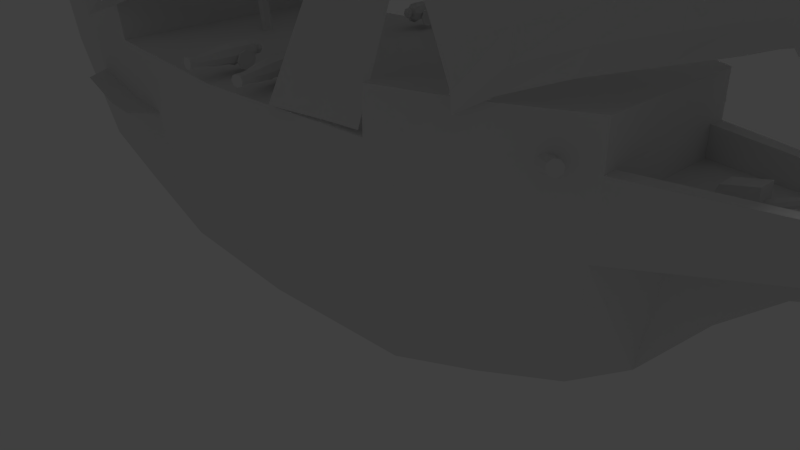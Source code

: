 # Source: galleon.blend  (saved by Blender 2.66.1; exported with 4.5.12 LTS)
import bpy
from mathutils import Matrix  # noqa: F401  (used for matrix-valued properties, if any)

bpy.ops.wm.read_factory_settings(use_empty=True)
scene = bpy.context.scene
scene.name = 'Scene'

# ---- collections
col_collection_1 = bpy.data.collections.new('Collection 1'); scene.collection.children.link(col_collection_1)

# ---- materials (node trees are filled in below, after node groups)
mat_material = bpy.data.materials.new('Material')
mat_material.alpha_threshold = 0.0
mat_material.use_transparent_shadow = False
mat_material.roughness = 0.5
mat_material.line_color = (0.0, 0.0, 0.0, 1.0)

# ---- material node trees

# ---- world
world_world = bpy.data.worlds.new('World'); scene.world = world_world
world_world.color = (0.05088, 0.05088, 0.05088)
world_world.use_sun_shadow = False
world_world.sun_shadow_jitter_overblur = 0.0
world_world.cycles.sampling_method = 'MANUAL'
world_world.cycles.sample_map_resolution = 256

# ---- cameras
cam_camera = bpy.data.cameras.new('Camera')
cam_camera.clip_end = 100.0
cam_camera.lens = 35.0
cam_camera.sensor_width = 32.0
cam_camera.sensor_height = 18.0
cam_camera.ortho_scale = 7.314
cam_camera.dof.focus_distance = 0.0
cam_camera.dof.aperture_fstop = 128.0

# ---- lights
light_lamp = bpy.data.lights.new('Lamp', 'POINT')
light_lamp.transmission_factor = 0.0
light_lamp.cutoff_distance = 30.0
light_lamp.energy = 100.0
light_lamp.shadow_buffer_clip_start = 1.001
light_lamp.shadow_soft_size = 0.1
light_lamp.shadow_maximum_resolution = 0.006
light_lamp.use_absolute_resolution = True
light_lamp.cycles.use_multiple_importance_sampling = False

# ---- meshes
me_cylinder_016 = bpy.data.meshes.new('Cylinder.016')
me_cylinder_016.from_pydata([(0.0, 1.0, -1.0), (0.0, 1.0, 1.0), (0.7071, 0.7071, -1.0), (0.7071, 0.7071, 1.0), (1.0, -4.371e-08, -1.0), (1.0, -4.371e-08, 1.0), (0.7071, -0.7071, -1.0), (0.7071, -0.7071, 1.0), (-8.742e-08, -1.0, -1.0), (-8.742e-08, -1.0, 1.0), (-0.7071, -0.7071, -1.0), (-0.7071, -0.7071, 1.0), (-1.0, 1.192e-08, -1.0), (-1.0, 1.192e-08, 1.0), (-0.7071, 0.7071, -1.0), (-0.7071, 0.7071, 1.0), (1.013, 0.4286, 3.525e-05), (1.195, 0.4287, 1.23e-05), (1.013, 0.1358, -0.7071), (1.195, 0.1359, -0.7071), (1.013, -0.5713, -1.0), (1.195, -0.5712, -1.0), (1.013, -1.278, -0.7072), (1.195, -1.278, -0.7072), (1.013, -1.571, -7.675e-05), (1.195, -1.571, -9.97e-05), (1.013, -1.279, 0.707), (1.195, -1.278, 0.707), (1.013, -0.5714, 1.0), (1.195, -0.5713, 1.0), (1.013, 0.1357, 0.7071), (1.195, 0.1358, 0.7071), (-8.98e-10, 0.8794, 2.722), (0.6219, 0.6218, 2.722), (0.8795, -9.642e-05, 2.722), (0.6219, -0.622, 2.722), (-7.778e-08, -0.8796, 2.722), (-0.6219, -0.622, 2.722), (-0.8795, -9.638e-05, 2.722), (-0.6219, 0.6218, 2.722), (1.19e-07, 0.6477, 3.944), (0.4581, 0.458, 3.944), (0.6478, -9.649e-05, 3.944), (0.4581, -0.4582, 3.944), (6.241e-08, -0.6479, 3.944), (-0.4581, -0.4582, 3.944), (-0.6478, -9.645e-05, 3.944), (-0.4581, 0.458, 3.944), (1.171e-07, 0.5792, 4.913), (0.4096, 0.4095, 4.913), (0.5793, -9.679e-05, 4.913), (0.4096, -0.4097, 4.913), (6.645e-08, -0.5794, 4.913), (-0.4096, -0.4097, 4.913), (-0.5793, -9.676e-05, 4.913), (-0.4096, 0.4095, 4.913), (-3.003e-07, 0.6401, 5.748), (0.4527, 0.4526, 5.748), (0.6402, -9.676e-05, 5.748), (0.4527, -0.4528, 5.748), (-3.563e-07, -0.6403, 5.748), (-0.4527, -0.4528, 5.748), (-0.6402, -9.672e-05, 5.748), (-0.4527, 0.4526, 5.748), (1.543e-08, 0.6822, -1.536), (0.4824, 0.4824, -1.536), (0.6822, -4.547e-06, -1.536), (0.4824, -0.4824, -1.536), (-4.421e-08, -0.6822, -1.536), (-0.4824, -0.4824, -1.536), (-0.6822, -4.509e-06, -1.536), (-0.4824, 0.4824, -1.536), (-2.157e-09, 0.3299, -1.689), (0.2333, 0.2333, -1.689), (0.3299, -4.636e-06, -1.689), (0.2333, -0.2333, -1.689), (-3.1e-08, -0.3299, -1.689), (-0.2333, -0.2333, -1.689), (-0.3299, -4.618e-06, -1.689), (-0.2333, 0.2333, -1.689), (-3.48e-08, 0.562, -1.922), (0.3974, 0.3974, -1.922), (0.562, -4.528e-06, -1.922), (0.3974, -0.3974, -1.922), (-8.394e-08, -0.5621, -1.922), (-0.3974, -0.3974, -1.922), (-0.562, -4.497e-06, -1.922), (-0.3974, 0.3974, -1.922), (-5.024e-08, 0.562, -2.153), (0.3974, 0.3974, -2.153), (0.562, -4.523e-06, -2.153), (0.3974, -0.3974, -2.153), (-9.938e-08, -0.5621, -2.153), (-0.3974, -0.3974, -2.153), (-0.562, -4.492e-06, -2.153), (-0.3974, 0.3974, -2.153), (-4.652e-08, 0.3438, -2.405), (0.2431, 0.2431, -2.405), (0.3438, -4.826e-06, -2.405), (0.2431, -0.2431, -2.405), (-7.657e-08, -0.3438, -2.405), (-0.2431, -0.2431, -2.405), (-0.3438, -4.807e-06, -2.405), (-0.2431, 0.2431, -2.405), (-1.231, 0.4286, 3.525e-05), (-1.048, 0.4287, 1.23e-05), (-1.231, 0.1358, -0.7071), (-1.048, 0.1359, -0.7071), (-1.231, -0.5713, -1.0), (-1.048, -0.5712, -1.0), (-1.231, -1.278, -0.7072), (-1.048, -1.278, -0.7072), (-1.231, -1.571, -7.675e-05), (-1.048, -1.571, -9.97e-05), (-1.231, -1.279, 0.707), (-1.048, -1.278, 0.707), (-1.231, -0.5714, 1.0), (-1.048, -0.5713, 1.0), (-1.231, 0.1357, 0.7071), (-1.048, 0.1358, 0.7071)], [], [(0, 1, 3, 2), (2, 3, 5, 4), (4, 5, 7, 6), (6, 7, 9, 8), (8, 9, 11, 10), (10, 11, 13, 12), (5, 3, 33, 34), (14, 15, 1, 0), (12, 13, 15, 14), (10, 12, 70, 69), (16, 17, 19, 18), (18, 19, 21, 20), (20, 21, 23, 22), (22, 23, 25, 24), (24, 25, 27, 26), (26, 27, 29, 28), (19, 17, 31, 29, 27, 25, 23, 21), (30, 31, 17, 16), (28, 29, 31, 30), (16, 18, 20, 22, 24, 26, 28, 30), (35, 34, 42, 43), (7, 5, 34, 35), (3, 1, 32, 33), (9, 7, 35, 36), (11, 9, 36, 37), (13, 11, 37, 38), (15, 13, 38, 39), (1, 15, 39, 32), (44, 43, 51, 52), (38, 37, 45, 46), (34, 33, 41, 42), (37, 36, 44, 45), (32, 39, 47, 40), (33, 32, 40, 41), (36, 35, 43, 44), (39, 38, 46, 47), (53, 52, 60, 61), (47, 46, 54, 55), (43, 42, 50, 51), (46, 45, 53, 54), (42, 41, 49, 50), (45, 44, 52, 53), (40, 47, 55, 48), (41, 40, 48, 49), (57, 56, 63, 62, 61, 60, 59, 58), (48, 55, 63, 56), (49, 48, 56, 57), (52, 51, 59, 60), (55, 54, 62, 63), (51, 50, 58, 59), (54, 53, 61, 62), (50, 49, 57, 58), (70, 71, 79, 78), (12, 14, 71, 70), (14, 0, 64, 71), (2, 4, 66, 65), (4, 6, 67, 66), (0, 2, 65, 64), (6, 8, 68, 67), (8, 10, 69, 68), (79, 72, 80, 87), (66, 67, 75, 74), (69, 70, 78, 77), (65, 66, 74, 73), (68, 69, 77, 76), (71, 64, 72, 79), (64, 65, 73, 72), (67, 68, 76, 75), (81, 82, 90, 89), (72, 73, 81, 80), (75, 76, 84, 83), (78, 79, 87, 86), (74, 75, 83, 82), (77, 78, 86, 85), (73, 74, 82, 81), (76, 77, 85, 84), (90, 91, 99, 98), (84, 85, 93, 92), (87, 80, 88, 95), (80, 81, 89, 88), (83, 84, 92, 91), (86, 87, 95, 94), (82, 83, 91, 90), (85, 86, 94, 93), (96, 97, 98, 99, 100, 101, 102, 103), (93, 94, 102, 101), (89, 90, 98, 97), (92, 93, 101, 100), (95, 88, 96, 103), (88, 89, 97, 96), (91, 92, 100, 99), (94, 95, 103, 102), (104, 105, 107, 106), (106, 107, 109, 108), (108, 109, 111, 110), (110, 111, 113, 112), (112, 113, 115, 114), (114, 115, 117, 116), (107, 105, 119, 117, 115, 113, 111, 109), (118, 119, 105, 104), (116, 117, 119, 118), (104, 106, 108, 110, 112, 114, 116, 118)])
me_cylinder_016.use_remesh_preserve_volume = False
me_cylinder_016.use_remesh_preserve_attributes = False
me_cylinder_016.use_mirror_vertex_groups = False
me_cylinder_016.update()
me_cylinder_015 = bpy.data.meshes.new('Cylinder.015')
me_cylinder_015.from_pydata([(0.0, 1.0, -1.0), (0.0, 1.0, 1.0), (0.7071, 0.7071, -1.0), (0.7071, 0.7071, 1.0), (1.0, -4.371e-08, -1.0), (1.0, -4.371e-08, 1.0), (0.7071, -0.7071, -1.0), (0.7071, -0.7071, 1.0), (-8.742e-08, -1.0, -1.0), (-8.742e-08, -1.0, 1.0), (-0.7071, -0.7071, -1.0), (-0.7071, -0.7071, 1.0), (-1.0, 1.192e-08, -1.0), (-1.0, 1.192e-08, 1.0), (-0.7071, 0.7071, -1.0), (-0.7071, 0.7071, 1.0), (1.013, 0.4286, 3.525e-05), (1.195, 0.4287, 1.23e-05), (1.013, 0.1358, -0.7071), (1.195, 0.1359, -0.7071), (1.013, -0.5713, -1.0), (1.195, -0.5712, -1.0), (1.013, -1.278, -0.7072), (1.195, -1.278, -0.7072), (1.013, -1.571, -7.675e-05), (1.195, -1.571, -9.97e-05), (1.013, -1.279, 0.707), (1.195, -1.278, 0.707), (1.013, -0.5714, 1.0), (1.195, -0.5713, 1.0), (1.013, 0.1357, 0.7071), (1.195, 0.1358, 0.7071), (-8.98e-10, 0.8794, 2.722), (0.6219, 0.6218, 2.722), (0.8795, -9.642e-05, 2.722), (0.6219, -0.622, 2.722), (-7.778e-08, -0.8796, 2.722), (-0.6219, -0.622, 2.722), (-0.8795, -9.638e-05, 2.722), (-0.6219, 0.6218, 2.722), (1.19e-07, 0.6477, 3.944), (0.4581, 0.458, 3.944), (0.6478, -9.649e-05, 3.944), (0.4581, -0.4582, 3.944), (6.241e-08, -0.6479, 3.944), (-0.4581, -0.4582, 3.944), (-0.6478, -9.645e-05, 3.944), (-0.4581, 0.458, 3.944), (1.171e-07, 0.5792, 4.913), (0.4096, 0.4095, 4.913), (0.5793, -9.679e-05, 4.913), (0.4096, -0.4097, 4.913), (6.645e-08, -0.5794, 4.913), (-0.4096, -0.4097, 4.913), (-0.5793, -9.676e-05, 4.913), (-0.4096, 0.4095, 4.913), (-3.003e-07, 0.6401, 5.748), (0.4527, 0.4526, 5.748), (0.6402, -9.676e-05, 5.748), (0.4527, -0.4528, 5.748), (-3.563e-07, -0.6403, 5.748), (-0.4527, -0.4528, 5.748), (-0.6402, -9.672e-05, 5.748), (-0.4527, 0.4526, 5.748), (1.543e-08, 0.6822, -1.536), (0.4824, 0.4824, -1.536), (0.6822, -4.547e-06, -1.536), (0.4824, -0.4824, -1.536), (-4.421e-08, -0.6822, -1.536), (-0.4824, -0.4824, -1.536), (-0.6822, -4.509e-06, -1.536), (-0.4824, 0.4824, -1.536), (-2.157e-09, 0.3299, -1.689), (0.2333, 0.2333, -1.689), (0.3299, -4.636e-06, -1.689), (0.2333, -0.2333, -1.689), (-3.1e-08, -0.3299, -1.689), (-0.2333, -0.2333, -1.689), (-0.3299, -4.618e-06, -1.689), (-0.2333, 0.2333, -1.689), (-3.48e-08, 0.562, -1.922), (0.3974, 0.3974, -1.922), (0.562, -4.528e-06, -1.922), (0.3974, -0.3974, -1.922), (-8.394e-08, -0.5621, -1.922), (-0.3974, -0.3974, -1.922), (-0.562, -4.497e-06, -1.922), (-0.3974, 0.3974, -1.922), (-5.024e-08, 0.562, -2.153), (0.3974, 0.3974, -2.153), (0.562, -4.523e-06, -2.153), (0.3974, -0.3974, -2.153), (-9.938e-08, -0.5621, -2.153), (-0.3974, -0.3974, -2.153), (-0.562, -4.492e-06, -2.153), (-0.3974, 0.3974, -2.153), (-4.652e-08, 0.3438, -2.405), (0.2431, 0.2431, -2.405), (0.3438, -4.826e-06, -2.405), (0.2431, -0.2431, -2.405), (-7.657e-08, -0.3438, -2.405), (-0.2431, -0.2431, -2.405), (-0.3438, -4.807e-06, -2.405), (-0.2431, 0.2431, -2.405), (-1.231, 0.4286, 3.525e-05), (-1.048, 0.4287, 1.23e-05), (-1.231, 0.1358, -0.7071), (-1.048, 0.1359, -0.7071), (-1.231, -0.5713, -1.0), (-1.048, -0.5712, -1.0), (-1.231, -1.278, -0.7072), (-1.048, -1.278, -0.7072), (-1.231, -1.571, -7.675e-05), (-1.048, -1.571, -9.97e-05), (-1.231, -1.279, 0.707), (-1.048, -1.278, 0.707), (-1.231, -0.5714, 1.0), (-1.048, -0.5713, 1.0), (-1.231, 0.1357, 0.7071), (-1.048, 0.1358, 0.7071)], [], [(0, 1, 3, 2), (2, 3, 5, 4), (4, 5, 7, 6), (6, 7, 9, 8), (8, 9, 11, 10), (10, 11, 13, 12), (5, 3, 33, 34), (14, 15, 1, 0), (12, 13, 15, 14), (10, 12, 70, 69), (16, 17, 19, 18), (18, 19, 21, 20), (20, 21, 23, 22), (22, 23, 25, 24), (24, 25, 27, 26), (26, 27, 29, 28), (19, 17, 31, 29, 27, 25, 23, 21), (30, 31, 17, 16), (28, 29, 31, 30), (16, 18, 20, 22, 24, 26, 28, 30), (35, 34, 42, 43), (7, 5, 34, 35), (3, 1, 32, 33), (9, 7, 35, 36), (11, 9, 36, 37), (13, 11, 37, 38), (15, 13, 38, 39), (1, 15, 39, 32), (44, 43, 51, 52), (38, 37, 45, 46), (34, 33, 41, 42), (37, 36, 44, 45), (32, 39, 47, 40), (33, 32, 40, 41), (36, 35, 43, 44), (39, 38, 46, 47), (53, 52, 60, 61), (47, 46, 54, 55), (43, 42, 50, 51), (46, 45, 53, 54), (42, 41, 49, 50), (45, 44, 52, 53), (40, 47, 55, 48), (41, 40, 48, 49), (57, 56, 63, 62, 61, 60, 59, 58), (48, 55, 63, 56), (49, 48, 56, 57), (52, 51, 59, 60), (55, 54, 62, 63), (51, 50, 58, 59), (54, 53, 61, 62), (50, 49, 57, 58), (70, 71, 79, 78), (12, 14, 71, 70), (14, 0, 64, 71), (2, 4, 66, 65), (4, 6, 67, 66), (0, 2, 65, 64), (6, 8, 68, 67), (8, 10, 69, 68), (79, 72, 80, 87), (66, 67, 75, 74), (69, 70, 78, 77), (65, 66, 74, 73), (68, 69, 77, 76), (71, 64, 72, 79), (64, 65, 73, 72), (67, 68, 76, 75), (81, 82, 90, 89), (72, 73, 81, 80), (75, 76, 84, 83), (78, 79, 87, 86), (74, 75, 83, 82), (77, 78, 86, 85), (73, 74, 82, 81), (76, 77, 85, 84), (90, 91, 99, 98), (84, 85, 93, 92), (87, 80, 88, 95), (80, 81, 89, 88), (83, 84, 92, 91), (86, 87, 95, 94), (82, 83, 91, 90), (85, 86, 94, 93), (96, 97, 98, 99, 100, 101, 102, 103), (93, 94, 102, 101), (89, 90, 98, 97), (92, 93, 101, 100), (95, 88, 96, 103), (88, 89, 97, 96), (91, 92, 100, 99), (94, 95, 103, 102), (104, 105, 107, 106), (106, 107, 109, 108), (108, 109, 111, 110), (110, 111, 113, 112), (112, 113, 115, 114), (114, 115, 117, 116), (107, 105, 119, 117, 115, 113, 111, 109), (118, 119, 105, 104), (116, 117, 119, 118), (104, 106, 108, 110, 112, 114, 116, 118)])
me_cylinder_015.use_remesh_preserve_volume = False
me_cylinder_015.use_remesh_preserve_attributes = False
me_cylinder_015.use_mirror_vertex_groups = False
me_cylinder_015.update()
me_cylinder_014 = bpy.data.meshes.new('Cylinder.014')
me_cylinder_014.from_pydata([(-1.252, 0.8794, -1.013), (-0.8603, 0.6219, -1.496), (-0.6982, 5.007e-06, -1.697), (-0.8602, -0.6219, -1.496), (-1.251, -0.8795, -1.013), (-1.643, -0.6219, -0.5296), (-1.805, -7.147e-05, -0.3293), (-1.643, 0.6218, -0.5296), (-0.3015, 0.6478, -0.244), (-0.01325, 0.4581, -0.6), (0.1061, 2.021e-05, -0.7475), (-0.01321, -0.4581, -0.6001), (-0.3014, -0.6478, -0.244), (-0.5896, -0.4581, 0.1121), (-0.709, -3.612e-05, 0.2596), (-0.5896, 0.4581, 0.1121), (0.452, 0.5793, 0.3659), (0.7098, 0.4097, 0.0475), (0.8165, 3.707e-05, -0.08439), (0.7098, -0.4096, 0.04749), (0.4521, -0.5793, 0.3659), (0.1944, -0.4096, 0.6843), (0.08761, -1.329e-05, 0.8162), (0.1943, 0.4096, 0.6843), (1.101, 0.6402, 0.891), (1.386, 0.4527, 0.5392), (1.504, 5.71e-05, 0.3934), (1.386, -0.4526, 0.5392), (1.101, -0.6401, 0.891), (0.8161, -0.4527, 1.243), (0.6981, 1.431e-06, 1.389), (0.8161, 0.4527, 1.243)], [], [(3, 2, 10, 11), (12, 11, 19, 20), (6, 5, 13, 14), (2, 1, 9, 10), (5, 4, 12, 13), (0, 7, 15, 8), (1, 0, 8, 9), (4, 3, 11, 12), (7, 6, 14, 15), (21, 20, 28, 29), (15, 14, 22, 23), (11, 10, 18, 19), (14, 13, 21, 22), (10, 9, 17, 18), (13, 12, 20, 21), (8, 15, 23, 16), (9, 8, 16, 17), (25, 24, 31, 30, 29, 28, 27, 26), (16, 23, 31, 24), (17, 16, 24, 25), (20, 19, 27, 28), (23, 22, 30, 31), (19, 18, 26, 27), (22, 21, 29, 30), (18, 17, 25, 26)])
me_cylinder_014.use_remesh_preserve_volume = False
me_cylinder_014.use_remesh_preserve_attributes = False
me_cylinder_014.use_mirror_vertex_groups = False
me_cylinder_014.update()
me_cylinder_013 = bpy.data.meshes.new('Cylinder.013')
me_cylinder_013.from_pydata([(-1.252, 0.8794, -1.013), (-0.8603, 0.6219, -1.496), (-0.6982, 5.007e-06, -1.697), (-0.8602, -0.6219, -1.496), (-1.251, -0.8795, -1.013), (-1.643, -0.6219, -0.5296), (-1.805, -7.147e-05, -0.3293), (-1.643, 0.6218, -0.5296), (-0.3015, 0.6478, -0.244), (-0.01325, 0.4581, -0.6), (0.1061, 2.021e-05, -0.7475), (-0.01321, -0.4581, -0.6001), (-0.3014, -0.6478, -0.244), (-0.5896, -0.4581, 0.1121), (-0.709, -3.612e-05, 0.2596), (-0.5896, 0.4581, 0.1121), (0.452, 0.5793, 0.3659), (0.7098, 0.4097, 0.0475), (0.8165, 3.707e-05, -0.08439), (0.7098, -0.4096, 0.04749), (0.4521, -0.5793, 0.3659), (0.1944, -0.4096, 0.6843), (0.08761, -1.329e-05, 0.8162), (0.1943, 0.4096, 0.6843), (1.101, 0.6402, 0.891), (1.386, 0.4527, 0.5392), (1.504, 5.71e-05, 0.3934), (1.386, -0.4526, 0.5392), (1.101, -0.6401, 0.891), (0.8161, -0.4527, 1.243), (0.6981, 1.431e-06, 1.389), (0.8161, 0.4527, 1.243)], [], [(3, 2, 10, 11), (12, 11, 19, 20), (6, 5, 13, 14), (2, 1, 9, 10), (5, 4, 12, 13), (0, 7, 15, 8), (1, 0, 8, 9), (4, 3, 11, 12), (7, 6, 14, 15), (21, 20, 28, 29), (15, 14, 22, 23), (11, 10, 18, 19), (14, 13, 21, 22), (10, 9, 17, 18), (13, 12, 20, 21), (8, 15, 23, 16), (9, 8, 16, 17), (25, 24, 31, 30, 29, 28, 27, 26), (16, 23, 31, 24), (17, 16, 24, 25), (20, 19, 27, 28), (23, 22, 30, 31), (19, 18, 26, 27), (22, 21, 29, 30), (18, 17, 25, 26)])
me_cylinder_013.use_remesh_preserve_volume = False
me_cylinder_013.use_remesh_preserve_attributes = False
me_cylinder_013.use_mirror_vertex_groups = False
me_cylinder_013.update()
me_cylinder_012 = bpy.data.meshes.new('Cylinder.012')
me_cylinder_012.from_pydata([(0.0, 1.0, -1.0), (0.0, 1.0, 1.0), (0.7071, 0.7071, -1.0), (0.7071, 0.7071, 1.0), (1.0, -4.371e-08, -1.0), (1.0, -4.371e-08, 1.0), (0.7071, -0.7071, -1.0), (0.7071, -0.7071, 1.0), (-8.742e-08, -1.0, -1.0), (-8.742e-08, -1.0, 1.0), (-0.7071, -0.7071, -1.0), (-0.7071, -0.7071, 1.0), (-1.0, 1.192e-08, -1.0), (-1.0, 1.192e-08, 1.0), (-0.7071, 0.7071, -1.0), (-0.7071, 0.7071, 1.0), (1.013, 0.4286, 3.525e-05), (1.195, 0.4287, 1.23e-05), (1.013, 0.1358, -0.7071), (1.195, 0.1359, -0.7071), (1.013, -0.5713, -1.0), (1.195, -0.5712, -1.0), (1.013, -1.278, -0.7072), (1.195, -1.278, -0.7072), (1.013, -1.571, -7.675e-05), (1.195, -1.571, -9.97e-05), (1.013, -1.279, 0.707), (1.195, -1.278, 0.707), (1.013, -0.5714, 1.0), (1.195, -0.5713, 1.0), (1.013, 0.1357, 0.7071), (1.195, 0.1358, 0.7071), (-8.98e-10, 0.8794, 2.722), (0.6219, 0.6218, 2.722), (0.8795, -9.642e-05, 2.722), (0.6219, -0.622, 2.722), (-7.778e-08, -0.8796, 2.722), (-0.6219, -0.622, 2.722), (-0.8795, -9.638e-05, 2.722), (-0.6219, 0.6218, 2.722), (1.19e-07, 0.6477, 3.944), (0.4581, 0.458, 3.944), (0.6478, -9.649e-05, 3.944), (0.4581, -0.4582, 3.944), (6.241e-08, -0.6479, 3.944), (-0.4581, -0.4582, 3.944), (-0.6478, -9.645e-05, 3.944), (-0.4581, 0.458, 3.944), (1.171e-07, 0.5792, 4.913), (0.4096, 0.4095, 4.913), (0.5793, -9.679e-05, 4.913), (0.4096, -0.4097, 4.913), (6.645e-08, -0.5794, 4.913), (-0.4096, -0.4097, 4.913), (-0.5793, -9.676e-05, 4.913), (-0.4096, 0.4095, 4.913), (-3.003e-07, 0.6401, 5.748), (0.4527, 0.4526, 5.748), (0.6402, -9.676e-05, 5.748), (0.4527, -0.4528, 5.748), (-3.563e-07, -0.6403, 5.748), (-0.4527, -0.4528, 5.748), (-0.6402, -9.672e-05, 5.748), (-0.4527, 0.4526, 5.748), (1.543e-08, 0.6822, -1.536), (0.4824, 0.4824, -1.536), (0.6822, -4.547e-06, -1.536), (0.4824, -0.4824, -1.536), (-4.421e-08, -0.6822, -1.536), (-0.4824, -0.4824, -1.536), (-0.6822, -4.509e-06, -1.536), (-0.4824, 0.4824, -1.536), (-2.157e-09, 0.3299, -1.689), (0.2333, 0.2333, -1.689), (0.3299, -4.636e-06, -1.689), (0.2333, -0.2333, -1.689), (-3.1e-08, -0.3299, -1.689), (-0.2333, -0.2333, -1.689), (-0.3299, -4.618e-06, -1.689), (-0.2333, 0.2333, -1.689), (-3.48e-08, 0.562, -1.922), (0.3974, 0.3974, -1.922), (0.562, -4.528e-06, -1.922), (0.3974, -0.3974, -1.922), (-8.394e-08, -0.5621, -1.922), (-0.3974, -0.3974, -1.922), (-0.562, -4.497e-06, -1.922), (-0.3974, 0.3974, -1.922), (-5.024e-08, 0.562, -2.153), (0.3974, 0.3974, -2.153), (0.562, -4.523e-06, -2.153), (0.3974, -0.3974, -2.153), (-9.938e-08, -0.5621, -2.153), (-0.3974, -0.3974, -2.153), (-0.562, -4.492e-06, -2.153), (-0.3974, 0.3974, -2.153), (-4.652e-08, 0.3438, -2.405), (0.2431, 0.2431, -2.405), (0.3438, -4.826e-06, -2.405), (0.2431, -0.2431, -2.405), (-7.657e-08, -0.3438, -2.405), (-0.2431, -0.2431, -2.405), (-0.3438, -4.807e-06, -2.405), (-0.2431, 0.2431, -2.405), (-1.231, 0.4286, 3.525e-05), (-1.048, 0.4287, 1.23e-05), (-1.231, 0.1358, -0.7071), (-1.048, 0.1359, -0.7071), (-1.231, -0.5713, -1.0), (-1.048, -0.5712, -1.0), (-1.231, -1.278, -0.7072), (-1.048, -1.278, -0.7072), (-1.231, -1.571, -7.675e-05), (-1.048, -1.571, -9.97e-05), (-1.231, -1.279, 0.707), (-1.048, -1.278, 0.707), (-1.231, -0.5714, 1.0), (-1.048, -0.5713, 1.0), (-1.231, 0.1357, 0.7071), (-1.048, 0.1358, 0.7071)], [], [(0, 1, 3, 2), (2, 3, 5, 4), (4, 5, 7, 6), (6, 7, 9, 8), (8, 9, 11, 10), (10, 11, 13, 12), (5, 3, 33, 34), (14, 15, 1, 0), (12, 13, 15, 14), (10, 12, 70, 69), (16, 17, 19, 18), (18, 19, 21, 20), (20, 21, 23, 22), (22, 23, 25, 24), (24, 25, 27, 26), (26, 27, 29, 28), (19, 17, 31, 29, 27, 25, 23, 21), (30, 31, 17, 16), (28, 29, 31, 30), (16, 18, 20, 22, 24, 26, 28, 30), (35, 34, 42, 43), (7, 5, 34, 35), (3, 1, 32, 33), (9, 7, 35, 36), (11, 9, 36, 37), (13, 11, 37, 38), (15, 13, 38, 39), (1, 15, 39, 32), (44, 43, 51, 52), (38, 37, 45, 46), (34, 33, 41, 42), (37, 36, 44, 45), (32, 39, 47, 40), (33, 32, 40, 41), (36, 35, 43, 44), (39, 38, 46, 47), (53, 52, 60, 61), (47, 46, 54, 55), (43, 42, 50, 51), (46, 45, 53, 54), (42, 41, 49, 50), (45, 44, 52, 53), (40, 47, 55, 48), (41, 40, 48, 49), (57, 56, 63, 62, 61, 60, 59, 58), (48, 55, 63, 56), (49, 48, 56, 57), (52, 51, 59, 60), (55, 54, 62, 63), (51, 50, 58, 59), (54, 53, 61, 62), (50, 49, 57, 58), (70, 71, 79, 78), (12, 14, 71, 70), (14, 0, 64, 71), (2, 4, 66, 65), (4, 6, 67, 66), (0, 2, 65, 64), (6, 8, 68, 67), (8, 10, 69, 68), (79, 72, 80, 87), (66, 67, 75, 74), (69, 70, 78, 77), (65, 66, 74, 73), (68, 69, 77, 76), (71, 64, 72, 79), (64, 65, 73, 72), (67, 68, 76, 75), (81, 82, 90, 89), (72, 73, 81, 80), (75, 76, 84, 83), (78, 79, 87, 86), (74, 75, 83, 82), (77, 78, 86, 85), (73, 74, 82, 81), (76, 77, 85, 84), (90, 91, 99, 98), (84, 85, 93, 92), (87, 80, 88, 95), (80, 81, 89, 88), (83, 84, 92, 91), (86, 87, 95, 94), (82, 83, 91, 90), (85, 86, 94, 93), (96, 97, 98, 99, 100, 101, 102, 103), (93, 94, 102, 101), (89, 90, 98, 97), (92, 93, 101, 100), (95, 88, 96, 103), (88, 89, 97, 96), (91, 92, 100, 99), (94, 95, 103, 102), (104, 105, 107, 106), (106, 107, 109, 108), (108, 109, 111, 110), (110, 111, 113, 112), (112, 113, 115, 114), (114, 115, 117, 116), (107, 105, 119, 117, 115, 113, 111, 109), (118, 119, 105, 104), (116, 117, 119, 118), (104, 106, 108, 110, 112, 114, 116, 118)])
me_cylinder_012.use_remesh_preserve_volume = False
me_cylinder_012.use_remesh_preserve_attributes = False
me_cylinder_012.use_mirror_vertex_groups = False
me_cylinder_012.update()
me_cylinder_011 = bpy.data.meshes.new('Cylinder.011')
me_cylinder_011.from_pydata([(0.01374, 0.6773, -1.151), (-0.006253, 1.035, 0.8162), (0.7218, 0.3928, -1.092), (0.7018, 0.7507, 0.8752), (1.017, -0.3014, -0.9631), (0.9971, 0.05653, 1.004), (0.7266, -0.9986, -0.8393), (0.7066, -0.6406, 1.128), (0.0205, -1.29, -0.7934), (0.0005032, -0.9324, 1.174), (-0.6876, -1.006, -0.8523), (-0.7076, -0.6479, 1.115), (-1.0, 1.192e-08, -1.0), (-1.003, 0.04631, 0.986), (-0.6923, 0.3855, -1.105), (-0.7123, 0.7435, 0.8621), (1.013, 0.4286, 3.525e-05), (1.195, 0.4287, 1.23e-05), (1.013, 0.1358, -0.7071), (1.195, 0.1359, -0.7071), (1.013, -0.5713, -1.0), (1.195, -0.5712, -1.0), (1.013, -1.278, -0.7072), (1.195, -1.278, -0.7072), (1.013, -1.571, -7.675e-05), (1.195, -1.571, -9.97e-05), (1.013, -1.279, 0.707), (1.195, -1.278, 0.707), (1.013, -0.5714, 1.0), (1.195, -0.5713, 1.0), (1.013, 0.1357, 0.7071), (1.195, 0.1358, 0.7071), (-0.02306, 1.225, 2.532), (0.5997, 0.9745, 2.583), (0.8593, 0.3639, 2.697), (0.6039, -0.2492, 2.806), (-0.01711, -0.5058, 2.846), (-0.6398, -0.2556, 2.795), (-0.8995, 0.355, 2.681), (-0.644, 0.9681, 2.572), (-0.03449, 1.216, 3.775), (0.4242, 1.031, 3.814), (0.6155, 0.5815, 3.897), (0.4273, 0.1299, 3.978), (-0.03011, -0.05916, 4.007), (-0.4888, 0.1252, 3.969), (-0.6801, 0.5749, 3.885), (-0.4919, 1.027, 3.805), (-0.04395, 1.322, 4.741), (0.3662, 1.157, 4.776), (0.5373, 0.7547, 4.85), (0.369, 0.3508, 4.922), (-0.04004, 0.1818, 4.949), (-0.4502, 0.3466, 4.915), (-0.6213, 0.7487, 4.84), (-0.453, 1.153, 4.768), (-0.0525, 1.531, 5.552), (0.4008, 1.349, 5.589), (0.5898, 0.9044, 5.672), (0.4038, 0.4581, 5.752), (-0.04817, 0.2713, 5.781), (-0.5014, 0.4534, 5.743), (-0.6905, 0.8978, 5.66), (-0.5045, 1.344, 5.581), (0.02017, 0.2687, -1.622), (0.5032, 0.07458, -1.582), (0.7047, -0.399, -1.494), (0.5065, -0.8746, -1.409), (0.02478, -1.074, -1.378), (-0.4583, -0.8796, -1.418), (-0.6597, -0.406, -1.506), (-0.4615, 0.06965, -1.591), (0.02289, -0.1052, -1.709), (0.2565, -0.199, -1.689), (0.3539, -0.4281, -1.647), (0.2581, -0.6581, -1.606), (0.02512, -0.7544, -1.591), (-0.2085, -0.6605, -1.61), (-0.3059, -0.4314, -1.653), (-0.2101, -0.2014, -1.694), (0.02444, 0.08142, -1.98), (0.4224, -0.07851, -1.947), (0.5884, -0.4687, -1.874), (0.4251, -0.8605, -1.805), (0.02823, -1.025, -1.779), (-0.3697, -0.8646, -1.812), (-0.5357, -0.4744, -1.885), (-0.3724, -0.08257, -1.954), (0.02675, 0.04, -2.208), (0.4247, -0.1199, -2.175), (0.5907, -0.5101, -2.102), (0.4274, -0.9019, -2.032), (0.03055, -1.066, -2.007), (-0.3674, -0.906, -2.04), (-0.5334, -0.5158, -2.112), (-0.3701, -0.124, -2.182), (0.03, -0.2197, -2.416), (0.2734, -0.3175, -2.396), (0.3749, -0.5562, -2.351), (0.2751, -0.7959, -2.309), (0.03232, -0.8962, -2.293), (-0.2111, -0.7984, -2.313), (-0.3126, -0.5597, -2.358), (-0.2127, -0.32, -2.4), (-1.231, 0.4286, 3.525e-05), (-1.048, 0.4287, 1.23e-05), (-1.231, 0.1358, -0.7071), (-1.048, 0.1359, -0.7071), (-1.231, -0.5713, -1.0), (-1.048, -0.5712, -1.0), (-1.231, -1.278, -0.7072), (-1.048, -1.278, -0.7072), (-1.231, -1.571, -7.675e-05), (-1.048, -1.571, -9.97e-05), (-1.231, -1.279, 0.707), (-1.048, -1.278, 0.707), (-1.231, -0.5714, 1.0), (-1.048, -0.5713, 1.0), (-1.231, 0.1357, 0.7071), (-1.048, 0.1358, 0.7071)], [], [(0, 1, 3, 2), (2, 3, 5, 4), (4, 5, 7, 6), (6, 7, 9, 8), (8, 9, 11, 10), (10, 11, 13, 12), (5, 3, 33, 34), (14, 15, 1, 0), (12, 13, 15, 14), (10, 12, 70, 69), (16, 17, 19, 18), (18, 19, 21, 20), (20, 21, 23, 22), (22, 23, 25, 24), (24, 25, 27, 26), (26, 27, 29, 28), (19, 17, 31, 29, 27, 25, 23, 21), (30, 31, 17, 16), (28, 29, 31, 30), (16, 18, 20, 22, 24, 26, 28, 30), (35, 34, 42, 43), (7, 5, 34, 35), (3, 1, 32, 33), (9, 7, 35, 36), (11, 9, 36, 37), (13, 11, 37, 38), (15, 13, 38, 39), (1, 15, 39, 32), (44, 43, 51, 52), (38, 37, 45, 46), (34, 33, 41, 42), (37, 36, 44, 45), (32, 39, 47, 40), (33, 32, 40, 41), (36, 35, 43, 44), (39, 38, 46, 47), (53, 52, 60, 61), (47, 46, 54, 55), (43, 42, 50, 51), (46, 45, 53, 54), (42, 41, 49, 50), (45, 44, 52, 53), (40, 47, 55, 48), (41, 40, 48, 49), (57, 56, 63, 62, 61, 60, 59, 58), (48, 55, 63, 56), (49, 48, 56, 57), (52, 51, 59, 60), (55, 54, 62, 63), (51, 50, 58, 59), (54, 53, 61, 62), (50, 49, 57, 58), (70, 71, 79, 78), (12, 14, 71, 70), (14, 0, 64, 71), (2, 4, 66, 65), (4, 6, 67, 66), (0, 2, 65, 64), (6, 8, 68, 67), (8, 10, 69, 68), (79, 72, 80, 87), (66, 67, 75, 74), (69, 70, 78, 77), (65, 66, 74, 73), (68, 69, 77, 76), (71, 64, 72, 79), (64, 65, 73, 72), (67, 68, 76, 75), (81, 82, 90, 89), (72, 73, 81, 80), (75, 76, 84, 83), (78, 79, 87, 86), (74, 75, 83, 82), (77, 78, 86, 85), (73, 74, 82, 81), (76, 77, 85, 84), (90, 91, 99, 98), (84, 85, 93, 92), (87, 80, 88, 95), (80, 81, 89, 88), (83, 84, 92, 91), (86, 87, 95, 94), (82, 83, 91, 90), (85, 86, 94, 93), (96, 97, 98, 99, 100, 101, 102, 103), (93, 94, 102, 101), (89, 90, 98, 97), (92, 93, 101, 100), (95, 88, 96, 103), (88, 89, 97, 96), (91, 92, 100, 99), (94, 95, 103, 102), (104, 105, 107, 106), (106, 107, 109, 108), (108, 109, 111, 110), (110, 111, 113, 112), (112, 113, 115, 114), (114, 115, 117, 116), (107, 105, 119, 117, 115, 113, 111, 109), (118, 119, 105, 104), (116, 117, 119, 118), (104, 106, 108, 110, 112, 114, 116, 118)])
me_cylinder_011.use_remesh_preserve_volume = False
me_cylinder_011.use_remesh_preserve_attributes = False
me_cylinder_011.use_mirror_vertex_groups = False
me_cylinder_011.update()
me_cylinder_010 = bpy.data.meshes.new('Cylinder.010')
me_cylinder_010.from_pydata([(0.0, 1.0, -1.0), (0.0, 1.0, 1.0), (0.7071, 0.7071, -1.0), (0.7071, 0.7071, 1.0), (1.0, -4.371e-08, -1.0), (1.0, -4.371e-08, 1.0), (0.7071, -0.7071, -1.0), (0.7071, -0.7071, 1.0), (-8.742e-08, -1.0, -1.0), (-8.742e-08, -1.0, 1.0), (-0.7071, -0.7071, -1.0), (-0.7071, -0.7071, 1.0), (-1.0, 1.192e-08, -1.0), (-1.0, 1.192e-08, 1.0), (-0.7071, 0.7071, -1.0), (-0.7071, 0.7071, 1.0), (1.013, 0.4286, 3.525e-05), (1.195, 0.4287, 1.23e-05), (1.013, 0.1358, -0.7071), (1.195, 0.1359, -0.7071), (1.013, -0.5713, -1.0), (1.195, -0.5712, -1.0), (1.013, -1.278, -0.7072), (1.195, -1.278, -0.7072), (1.013, -1.571, -7.675e-05), (1.195, -1.571, -9.97e-05), (1.013, -1.279, 0.707), (1.195, -1.278, 0.707), (1.013, -0.5714, 1.0), (1.195, -0.5713, 1.0), (1.013, 0.1357, 0.7071), (1.195, 0.1358, 0.7071), (-8.98e-10, 0.8794, 2.722), (0.6219, 0.6218, 2.722), (0.8795, -9.642e-05, 2.722), (0.6219, -0.622, 2.722), (-7.778e-08, -0.8796, 2.722), (-0.6219, -0.622, 2.722), (-0.8795, -9.638e-05, 2.722), (-0.6219, 0.6218, 2.722), (1.19e-07, 0.6477, 3.944), (0.4581, 0.458, 3.944), (0.6478, -9.649e-05, 3.944), (0.4581, -0.4582, 3.944), (6.241e-08, -0.6479, 3.944), (-0.4581, -0.4582, 3.944), (-0.6478, -9.645e-05, 3.944), (-0.4581, 0.458, 3.944), (1.171e-07, 0.5792, 4.913), (0.4096, 0.4095, 4.913), (0.5793, -9.679e-05, 4.913), (0.4096, -0.4097, 4.913), (6.645e-08, -0.5794, 4.913), (-0.4096, -0.4097, 4.913), (-0.5793, -9.676e-05, 4.913), (-0.4096, 0.4095, 4.913), (-3.003e-07, 0.6401, 5.748), (0.4527, 0.4526, 5.748), (0.6402, -9.676e-05, 5.748), (0.4527, -0.4528, 5.748), (-3.563e-07, -0.6403, 5.748), (-0.4527, -0.4528, 5.748), (-0.6402, -9.672e-05, 5.748), (-0.4527, 0.4526, 5.748), (1.543e-08, 0.6822, -1.536), (0.4824, 0.4824, -1.536), (0.6822, -4.547e-06, -1.536), (0.4824, -0.4824, -1.536), (-4.421e-08, -0.6822, -1.536), (-0.4824, -0.4824, -1.536), (-0.6822, -4.509e-06, -1.536), (-0.4824, 0.4824, -1.536), (-2.157e-09, 0.3299, -1.689), (0.2333, 0.2333, -1.689), (0.3299, -4.636e-06, -1.689), (0.2333, -0.2333, -1.689), (-3.1e-08, -0.3299, -1.689), (-0.2333, -0.2333, -1.689), (-0.3299, -4.618e-06, -1.689), (-0.2333, 0.2333, -1.689), (-3.48e-08, 0.562, -1.922), (0.3974, 0.3974, -1.922), (0.562, -4.528e-06, -1.922), (0.3974, -0.3974, -1.922), (-8.394e-08, -0.5621, -1.922), (-0.3974, -0.3974, -1.922), (-0.562, -4.497e-06, -1.922), (-0.3974, 0.3974, -1.922), (-5.024e-08, 0.562, -2.153), (0.3974, 0.3974, -2.153), (0.562, -4.523e-06, -2.153), (0.3974, -0.3974, -2.153), (-9.938e-08, -0.5621, -2.153), (-0.3974, -0.3974, -2.153), (-0.562, -4.492e-06, -2.153), (-0.3974, 0.3974, -2.153), (-4.652e-08, 0.3438, -2.405), (0.2431, 0.2431, -2.405), (0.3438, -4.826e-06, -2.405), (0.2431, -0.2431, -2.405), (-7.657e-08, -0.3438, -2.405), (-0.2431, -0.2431, -2.405), (-0.3438, -4.807e-06, -2.405), (-0.2431, 0.2431, -2.405), (-1.231, 0.4286, 3.525e-05), (-1.048, 0.4287, 1.23e-05), (-1.231, 0.1358, -0.7071), (-1.048, 0.1359, -0.7071), (-1.231, -0.5713, -1.0), (-1.048, -0.5712, -1.0), (-1.231, -1.278, -0.7072), (-1.048, -1.278, -0.7072), (-1.231, -1.571, -7.675e-05), (-1.048, -1.571, -9.97e-05), (-1.231, -1.279, 0.707), (-1.048, -1.278, 0.707), (-1.231, -0.5714, 1.0), (-1.048, -0.5713, 1.0), (-1.231, 0.1357, 0.7071), (-1.048, 0.1358, 0.7071)], [], [(0, 1, 3, 2), (2, 3, 5, 4), (4, 5, 7, 6), (6, 7, 9, 8), (8, 9, 11, 10), (10, 11, 13, 12), (5, 3, 33, 34), (14, 15, 1, 0), (12, 13, 15, 14), (10, 12, 70, 69), (16, 17, 19, 18), (18, 19, 21, 20), (20, 21, 23, 22), (22, 23, 25, 24), (24, 25, 27, 26), (26, 27, 29, 28), (19, 17, 31, 29, 27, 25, 23, 21), (30, 31, 17, 16), (28, 29, 31, 30), (16, 18, 20, 22, 24, 26, 28, 30), (35, 34, 42, 43), (7, 5, 34, 35), (3, 1, 32, 33), (9, 7, 35, 36), (11, 9, 36, 37), (13, 11, 37, 38), (15, 13, 38, 39), (1, 15, 39, 32), (44, 43, 51, 52), (38, 37, 45, 46), (34, 33, 41, 42), (37, 36, 44, 45), (32, 39, 47, 40), (33, 32, 40, 41), (36, 35, 43, 44), (39, 38, 46, 47), (53, 52, 60, 61), (47, 46, 54, 55), (43, 42, 50, 51), (46, 45, 53, 54), (42, 41, 49, 50), (45, 44, 52, 53), (40, 47, 55, 48), (41, 40, 48, 49), (57, 56, 63, 62, 61, 60, 59, 58), (48, 55, 63, 56), (49, 48, 56, 57), (52, 51, 59, 60), (55, 54, 62, 63), (51, 50, 58, 59), (54, 53, 61, 62), (50, 49, 57, 58), (70, 71, 79, 78), (12, 14, 71, 70), (14, 0, 64, 71), (2, 4, 66, 65), (4, 6, 67, 66), (0, 2, 65, 64), (6, 8, 68, 67), (8, 10, 69, 68), (79, 72, 80, 87), (66, 67, 75, 74), (69, 70, 78, 77), (65, 66, 74, 73), (68, 69, 77, 76), (71, 64, 72, 79), (64, 65, 73, 72), (67, 68, 76, 75), (81, 82, 90, 89), (72, 73, 81, 80), (75, 76, 84, 83), (78, 79, 87, 86), (74, 75, 83, 82), (77, 78, 86, 85), (73, 74, 82, 81), (76, 77, 85, 84), (90, 91, 99, 98), (84, 85, 93, 92), (87, 80, 88, 95), (80, 81, 89, 88), (83, 84, 92, 91), (86, 87, 95, 94), (82, 83, 91, 90), (85, 86, 94, 93), (96, 97, 98, 99, 100, 101, 102, 103), (93, 94, 102, 101), (89, 90, 98, 97), (92, 93, 101, 100), (95, 88, 96, 103), (88, 89, 97, 96), (91, 92, 100, 99), (94, 95, 103, 102), (104, 105, 107, 106), (106, 107, 109, 108), (108, 109, 111, 110), (110, 111, 113, 112), (112, 113, 115, 114), (114, 115, 117, 116), (107, 105, 119, 117, 115, 113, 111, 109), (118, 119, 105, 104), (116, 117, 119, 118), (104, 106, 108, 110, 112, 114, 116, 118)])
me_cylinder_010.use_remesh_preserve_volume = False
me_cylinder_010.use_remesh_preserve_attributes = False
me_cylinder_010.use_mirror_vertex_groups = False
me_cylinder_010.update()
me_cylinder_009 = bpy.data.meshes.new('Cylinder.009')
me_cylinder_009.from_pydata([(0.0, 1.0, -1.0), (0.0, 1.0, 1.0), (0.7071, 0.7071, -1.0), (0.7071, 0.7071, 1.0), (1.0, -4.371e-08, -1.0), (1.0, -4.371e-08, 1.0), (0.7071, -0.7071, -1.0), (0.7071, -0.7071, 1.0), (-8.742e-08, -1.0, -1.0), (-8.742e-08, -1.0, 1.0), (-0.7071, -0.7071, -1.0), (-0.7071, -0.7071, 1.0), (-1.0, 1.192e-08, -1.0), (-1.0, 1.192e-08, 1.0), (-0.7071, 0.7071, -1.0), (-0.7071, 0.7071, 1.0), (1.013, 0.4286, 3.525e-05), (1.195, 0.4287, 1.23e-05), (1.013, 0.1358, -0.7071), (1.195, 0.1359, -0.7071), (1.013, -0.5713, -1.0), (1.195, -0.5712, -1.0), (1.013, -1.278, -0.7072), (1.195, -1.278, -0.7072), (1.013, -1.571, -7.675e-05), (1.195, -1.571, -9.97e-05), (1.013, -1.279, 0.707), (1.195, -1.278, 0.707), (1.013, -0.5714, 1.0), (1.195, -0.5713, 1.0), (1.013, 0.1357, 0.7071), (1.195, 0.1358, 0.7071), (-8.98e-10, 0.8794, 2.722), (0.6219, 0.6218, 2.722), (0.8795, -9.642e-05, 2.722), (0.6219, -0.622, 2.722), (-7.778e-08, -0.8796, 2.722), (-0.6219, -0.622, 2.722), (-0.8795, -9.638e-05, 2.722), (-0.6219, 0.6218, 2.722), (1.19e-07, 0.6477, 3.944), (0.4581, 0.458, 3.944), (0.6478, -9.649e-05, 3.944), (0.4581, -0.4582, 3.944), (6.241e-08, -0.6479, 3.944), (-0.4581, -0.4582, 3.944), (-0.6478, -9.645e-05, 3.944), (-0.4581, 0.458, 3.944), (1.171e-07, 0.5792, 4.913), (0.4096, 0.4095, 4.913), (0.5793, -9.679e-05, 4.913), (0.4096, -0.4097, 4.913), (6.645e-08, -0.5794, 4.913), (-0.4096, -0.4097, 4.913), (-0.5793, -9.676e-05, 4.913), (-0.4096, 0.4095, 4.913), (-3.003e-07, 0.6401, 5.748), (0.4527, 0.4526, 5.748), (0.6402, -9.676e-05, 5.748), (0.4527, -0.4528, 5.748), (-3.563e-07, -0.6403, 5.748), (-0.4527, -0.4528, 5.748), (-0.6402, -9.672e-05, 5.748), (-0.4527, 0.4526, 5.748), (1.543e-08, 0.6822, -1.536), (0.4824, 0.4824, -1.536), (0.6822, -4.547e-06, -1.536), (0.4824, -0.4824, -1.536), (-4.421e-08, -0.6822, -1.536), (-0.4824, -0.4824, -1.536), (-0.6822, -4.509e-06, -1.536), (-0.4824, 0.4824, -1.536), (-2.157e-09, 0.3299, -1.689), (0.2333, 0.2333, -1.689), (0.3299, -4.636e-06, -1.689), (0.2333, -0.2333, -1.689), (-3.1e-08, -0.3299, -1.689), (-0.2333, -0.2333, -1.689), (-0.3299, -4.618e-06, -1.689), (-0.2333, 0.2333, -1.689), (-3.48e-08, 0.562, -1.922), (0.3974, 0.3974, -1.922), (0.562, -4.528e-06, -1.922), (0.3974, -0.3974, -1.922), (-8.394e-08, -0.5621, -1.922), (-0.3974, -0.3974, -1.922), (-0.562, -4.497e-06, -1.922), (-0.3974, 0.3974, -1.922), (-5.024e-08, 0.562, -2.153), (0.3974, 0.3974, -2.153), (0.562, -4.523e-06, -2.153), (0.3974, -0.3974, -2.153), (-9.938e-08, -0.5621, -2.153), (-0.3974, -0.3974, -2.153), (-0.562, -4.492e-06, -2.153), (-0.3974, 0.3974, -2.153), (-4.652e-08, 0.3438, -2.405), (0.2431, 0.2431, -2.405), (0.3438, -4.826e-06, -2.405), (0.2431, -0.2431, -2.405), (-7.657e-08, -0.3438, -2.405), (-0.2431, -0.2431, -2.405), (-0.3438, -4.807e-06, -2.405), (-0.2431, 0.2431, -2.405), (-1.231, 0.4286, 3.525e-05), (-1.048, 0.4287, 1.23e-05), (-1.231, 0.1358, -0.7071), (-1.048, 0.1359, -0.7071), (-1.231, -0.5713, -1.0), (-1.048, -0.5712, -1.0), (-1.231, -1.278, -0.7072), (-1.048, -1.278, -0.7072), (-1.231, -1.571, -7.675e-05), (-1.048, -1.571, -9.97e-05), (-1.231, -1.279, 0.707), (-1.048, -1.278, 0.707), (-1.231, -0.5714, 1.0), (-1.048, -0.5713, 1.0), (-1.231, 0.1357, 0.7071), (-1.048, 0.1358, 0.7071)], [], [(0, 1, 3, 2), (2, 3, 5, 4), (4, 5, 7, 6), (6, 7, 9, 8), (8, 9, 11, 10), (10, 11, 13, 12), (5, 3, 33, 34), (14, 15, 1, 0), (12, 13, 15, 14), (10, 12, 70, 69), (16, 17, 19, 18), (18, 19, 21, 20), (20, 21, 23, 22), (22, 23, 25, 24), (24, 25, 27, 26), (26, 27, 29, 28), (19, 17, 31, 29, 27, 25, 23, 21), (30, 31, 17, 16), (28, 29, 31, 30), (16, 18, 20, 22, 24, 26, 28, 30), (35, 34, 42, 43), (7, 5, 34, 35), (3, 1, 32, 33), (9, 7, 35, 36), (11, 9, 36, 37), (13, 11, 37, 38), (15, 13, 38, 39), (1, 15, 39, 32), (44, 43, 51, 52), (38, 37, 45, 46), (34, 33, 41, 42), (37, 36, 44, 45), (32, 39, 47, 40), (33, 32, 40, 41), (36, 35, 43, 44), (39, 38, 46, 47), (53, 52, 60, 61), (47, 46, 54, 55), (43, 42, 50, 51), (46, 45, 53, 54), (42, 41, 49, 50), (45, 44, 52, 53), (40, 47, 55, 48), (41, 40, 48, 49), (57, 56, 63, 62, 61, 60, 59, 58), (48, 55, 63, 56), (49, 48, 56, 57), (52, 51, 59, 60), (55, 54, 62, 63), (51, 50, 58, 59), (54, 53, 61, 62), (50, 49, 57, 58), (70, 71, 79, 78), (12, 14, 71, 70), (14, 0, 64, 71), (2, 4, 66, 65), (4, 6, 67, 66), (0, 2, 65, 64), (6, 8, 68, 67), (8, 10, 69, 68), (79, 72, 80, 87), (66, 67, 75, 74), (69, 70, 78, 77), (65, 66, 74, 73), (68, 69, 77, 76), (71, 64, 72, 79), (64, 65, 73, 72), (67, 68, 76, 75), (81, 82, 90, 89), (72, 73, 81, 80), (75, 76, 84, 83), (78, 79, 87, 86), (74, 75, 83, 82), (77, 78, 86, 85), (73, 74, 82, 81), (76, 77, 85, 84), (90, 91, 99, 98), (84, 85, 93, 92), (87, 80, 88, 95), (80, 81, 89, 88), (83, 84, 92, 91), (86, 87, 95, 94), (82, 83, 91, 90), (85, 86, 94, 93), (96, 97, 98, 99, 100, 101, 102, 103), (93, 94, 102, 101), (89, 90, 98, 97), (92, 93, 101, 100), (95, 88, 96, 103), (88, 89, 97, 96), (91, 92, 100, 99), (94, 95, 103, 102), (104, 105, 107, 106), (106, 107, 109, 108), (108, 109, 111, 110), (110, 111, 113, 112), (112, 113, 115, 114), (114, 115, 117, 116), (107, 105, 119, 117, 115, 113, 111, 109), (118, 119, 105, 104), (116, 117, 119, 118), (104, 106, 108, 110, 112, 114, 116, 118)])
me_cylinder_009.use_remesh_preserve_volume = False
me_cylinder_009.use_remesh_preserve_attributes = False
me_cylinder_009.use_mirror_vertex_groups = False
me_cylinder_009.update()
me_cylinder_005 = bpy.data.meshes.new('Cylinder.005')
me_cylinder_005.from_pydata([(2.899, 1.0, -0.9161), (4.505, 0.4919, 0.7587), (3.44, 0.7071, -0.9151), (4.792, 0.3478, 0.7591), (3.488, -4.371e-08, -0.9134), (4.887, -1.771e-08, 0.7595), (3.44, -0.7071, -0.9151), (4.792, -0.3478, 0.7591), (2.899, -1.0, -0.9161), (4.505, -0.4919, 0.7587), (2.199, -0.7071, -0.9157), (4.195, -0.3478, 0.7585), (1.721, 1.192e-08, -0.9144), (4.04, 9.651e-09, 0.7585), (2.199, 0.7071, -0.9157), (4.195, 0.3478, 0.7585), (2.566, -1.894, -0.6928), (2.566, 1.894, -0.6928), (5.61, 1.894, -0.5857), (5.61, -1.894, -0.5857), (-1.173, -1.894, -0.6426), (-1.173, 1.894, -0.6426), (0.02256, 1.894, -0.5479), (0.02256, -1.894, -0.5479)], [], [(0, 1, 3, 2), (2, 3, 5, 4), (4, 5, 7, 6), (6, 7, 9, 8), (8, 9, 11, 10), (10, 11, 13, 12), (3, 1, 15, 13, 11, 9, 7, 5), (14, 15, 1, 0), (12, 13, 15, 14), (0, 2, 4, 6, 8, 10, 12, 14), (20, 21, 17, 16), (21, 22, 18, 17), (22, 23, 19, 18), (23, 20, 16, 19), (16, 17, 18, 19), (23, 22, 21, 20)])
me_cylinder_005.use_remesh_preserve_volume = False
me_cylinder_005.use_remesh_preserve_attributes = False
me_cylinder_005.use_mirror_vertex_groups = False
me_cylinder_005.update()
me_plane_007 = bpy.data.meshes.new('Plane.007')
me_plane_007.from_pydata([(1.157, -1.118, -0.03198), (-1.687, -0.7698, -0.1335), (1.065, 1.043, -0.04407), (-1.538, 0.7188, -0.5096), (0.8621, -1.106, -0.2628), (0.3428, -1.104, -0.5657), (-0.178, -1.046, -0.6389), (-0.6755, -0.9687, -0.5956), (-1.131, -0.8773, -0.4401), (-1.5, -0.7866, -0.2208), (0.6491, 1.159, -0.3216), (0.1441, 1.213, -0.4732), (-0.2931, 1.157, -0.5584), (-0.6755, 1.053, -0.6098), (-1.013, 0.928, -0.6264), (-1.307, 0.8014, -0.5945), (1.151, -0.7972, -0.1546), (1.089, -0.46, -0.3246), (1.018, -0.1471, -0.3538), (0.9774, 0.1656, -0.3201), (0.9968, 0.4531, -0.314), (1.028, 0.7393, -0.2072), (-1.418, 0.5787, -0.7312), (-1.376, 0.4167, -0.9171), (-1.374, 0.1988, -1.004), (-1.388, -0.1031, -0.9307), (-1.427, -0.4133, -0.7306), (-1.549, -0.633, -0.3467), (-1.31, -0.6402, -0.5695), (-1.192, -0.3975, -0.8966), (-1.146, -0.08943, -1.061), (-1.13, 0.2074, -1.085), (-1.143, 0.4476, -0.9857), (-1.2, 0.6416, -0.8165), (-0.9866, -0.6591, -0.7586), (-0.895, -0.3882, -1.001), (-0.8546, -0.08286, -1.12), (-0.8459, 0.2149, -1.108), (-0.8675, 0.4804, -1.003), (-0.9271, 0.7176, -0.8458), (-0.5902, -0.697, -0.8706), (-0.537, -0.3987, -1.058), (-0.5165, -0.08298, -1.133), (-0.5195, 0.2267, -1.094), (-0.5457, 0.5177, -0.9828), (-0.6018, 0.7948, -0.8287), (-0.146, -0.7368, -0.9022), (-0.137, -0.4144, -1.064), (-0.1439, -0.08555, -1.113), (-0.1605, 0.2393, -1.063), (-0.185, 0.5519, -0.9497), (-0.2301, 0.8595, -0.7837), (0.3292, -0.7623, -0.8501), (0.2858, -0.4249, -0.9898), (0.2467, -0.09091, -1.014), (0.2191, 0.2428, -0.9748), (0.205, 0.5648, -0.8766), (0.1833, 0.8925, -0.7209), (0.8072, -0.759, -0.5474), (0.7077, -0.4279, -0.7525), (0.635, -0.1069, -0.7766), (0.6007, 0.2244, -0.7683), (0.6097, 0.5395, -0.7304), (0.6342, 0.857, -0.595)], [], [(63, 21, 2, 10), (22, 33, 15, 3), (33, 39, 14, 15), (39, 45, 13, 14), (45, 51, 12, 13), (51, 57, 11, 12), (57, 63, 10, 11), (4, 0, 16, 58), (58, 16, 17, 59), (59, 17, 18, 60), (60, 18, 19, 61), (61, 19, 20, 62), (62, 20, 21, 63), (1, 9, 28, 27), (27, 28, 29, 26), (26, 29, 30, 25), (25, 30, 31, 24), (24, 31, 32, 23), (23, 32, 33, 22), (9, 8, 34, 28), (28, 34, 35, 29), (29, 35, 36, 30), (30, 36, 37, 31), (31, 37, 38, 32), (32, 38, 39, 33), (8, 7, 40, 34), (34, 40, 41, 35), (35, 41, 42, 36), (36, 42, 43, 37), (37, 43, 44, 38), (38, 44, 45, 39), (7, 6, 46, 40), (40, 46, 47, 41), (41, 47, 48, 42), (42, 48, 49, 43), (43, 49, 50, 44), (44, 50, 51, 45), (6, 5, 52, 46), (46, 52, 53, 47), (47, 53, 54, 48), (48, 54, 55, 49), (49, 55, 56, 50), (50, 56, 57, 51), (5, 4, 58, 52), (52, 58, 59, 53), (53, 59, 60, 54), (54, 60, 61, 55), (55, 61, 62, 56), (56, 62, 63, 57)])
me_plane_007.use_remesh_preserve_volume = False
me_plane_007.use_remesh_preserve_attributes = False
me_plane_007.use_mirror_vertex_groups = False
me_plane_007.update()
me_plane_006 = bpy.data.meshes.new('Plane.006')
me_plane_006.from_pydata([(0.9925, -0.9922, -0.0912), (-2.264, -1.609, 0.03981), (0.9656, 0.9872, -0.1321), (-2.18, 1.83, 0.0684), (0.689, -0.9543, -0.3179), (0.242, -0.9639, -0.6249), (-0.2263, -0.9949, -0.8166), (-0.7712, -1.102, -0.7876), (-1.36, -1.323, -0.4565), (-1.937, -1.541, -0.09381), (0.5768, 1.074, -0.4347), (0.1083, 1.226, -0.5785), (-0.3563, 1.384, -0.5397), (-0.8032, 1.513, -0.5713), (-1.249, 1.628, -0.4506), (-1.789, 1.795, -0.1373), (0.9873, -0.7041, -0.2027), (0.9562, -0.4067, -0.367), (0.9219, -0.127, -0.4017), (0.933, 0.1803, -0.3477), (0.9337, 0.4557, -0.3928), (0.9477, 0.715, -0.2805), (-1.977, 1.406, -0.2391), (-1.942, 0.9754, -0.6178), (-1.918, 0.5032, -0.7704), (-1.939, -0.05773, -0.7248), (-1.916, -0.5679, -0.6845), (-2.1, -1.179, -0.2089), (-1.711, -1.019, -0.5045), (-1.619, -0.4946, -0.9305), (-1.632, -0.02287, -0.972), (-1.614, 0.4887, -0.9906), (-1.608, 0.9504, -0.9109), (-1.635, 1.35, -0.5113), (-1.252, -0.8636, -0.8035), (-1.26, -0.43, -1.138), (-1.29, 0.001939, -1.214), (-1.287, 0.4467, -1.215), (-1.255, 0.8832, -1.114), (-1.225, 1.271, -0.7686), (-0.7929, -0.7457, -0.986), (-0.8602, -0.3839, -1.177), (-0.8948, 0.01055, -1.333), (-0.8964, 0.4124, -1.324), (-0.8691, 0.8017, -1.136), (-0.8199, 1.176, -0.8781), (-0.3107, -0.6777, -1.028), (-0.4126, -0.3549, -1.168), (-0.4637, 0.004308, -1.315), (-0.4707, 0.3698, -1.312), (-0.4397, 0.7181, -1.135), (-0.3874, 1.05, -0.8596), (0.169, -0.6491, -0.9096), (0.06404, -0.3394, -1.122), (-0.01188, -0.02172, -1.116), (-0.02309, 0.3203, -1.146), (0.0121, 0.6487, -1.159), (0.071, 0.9558, -0.9246), (0.6411, -0.6496, -0.5816), (0.5386, -0.3507, -0.8205), (0.4646, -0.06309, -0.8385), (0.464, 0.27, -0.8416), (0.4768, 0.573, -0.9483), (0.5423, 0.8371, -0.7377)], [], [(63, 21, 2, 10), (22, 33, 15, 3), (33, 39, 14, 15), (39, 45, 13, 14), (45, 51, 12, 13), (51, 57, 11, 12), (57, 63, 10, 11), (4, 0, 16, 58), (58, 16, 17, 59), (59, 17, 18, 60), (60, 18, 19, 61), (61, 19, 20, 62), (62, 20, 21, 63), (1, 9, 28, 27), (27, 28, 29, 26), (26, 29, 30, 25), (25, 30, 31, 24), (24, 31, 32, 23), (23, 32, 33, 22), (9, 8, 34, 28), (28, 34, 35, 29), (29, 35, 36, 30), (30, 36, 37, 31), (31, 37, 38, 32), (32, 38, 39, 33), (8, 7, 40, 34), (34, 40, 41, 35), (35, 41, 42, 36), (36, 42, 43, 37), (37, 43, 44, 38), (38, 44, 45, 39), (7, 6, 46, 40), (40, 46, 47, 41), (41, 47, 48, 42), (42, 48, 49, 43), (43, 49, 50, 44), (44, 50, 51, 45), (6, 5, 52, 46), (46, 52, 53, 47), (47, 53, 54, 48), (48, 54, 55, 49), (49, 55, 56, 50), (50, 56, 57, 51), (5, 4, 58, 52), (52, 58, 59, 53), (53, 59, 60, 54), (54, 60, 61, 55), (55, 61, 62, 56), (56, 62, 63, 57)])
me_plane_006.use_remesh_preserve_volume = False
me_plane_006.use_remesh_preserve_attributes = False
me_plane_006.use_mirror_vertex_groups = False
me_plane_006.update()
me_plane_005 = bpy.data.meshes.new('Plane.005')
me_plane_005.from_pydata([(0.9925, -0.9922, -0.0912), (-2.264, -1.609, 0.03981), (0.9656, 0.9872, -0.1321), (-2.18, 1.83, 0.0684), (0.689, -0.9543, -0.3179), (0.242, -0.9639, -0.6249), (-0.2263, -0.9949, -0.8166), (-0.7712, -1.102, -0.7876), (-1.36, -1.323, -0.4565), (-1.937, -1.541, -0.09381), (0.5768, 1.074, -0.4347), (0.1083, 1.226, -0.5785), (-0.3563, 1.384, -0.5397), (-0.8032, 1.513, -0.5713), (-1.249, 1.628, -0.4506), (-1.789, 1.795, -0.1373), (0.9873, -0.7041, -0.2027), (0.9562, -0.4067, -0.367), (0.9219, -0.127, -0.4017), (0.933, 0.1803, -0.3477), (0.9337, 0.4557, -0.3928), (0.9477, 0.715, -0.2805), (-1.977, 1.406, -0.2391), (-1.942, 0.9754, -0.6178), (-1.918, 0.5032, -0.7704), (-1.939, -0.05773, -0.7248), (-1.916, -0.5679, -0.6845), (-2.1, -1.179, -0.2089), (-1.711, -1.019, -0.5045), (-1.619, -0.4946, -0.9305), (-1.632, -0.02287, -0.972), (-1.614, 0.4887, -0.9906), (-1.608, 0.9504, -0.9109), (-1.635, 1.35, -0.5113), (-1.252, -0.8636, -0.8035), (-1.26, -0.43, -1.138), (-1.29, 0.001939, -1.214), (-1.287, 0.4467, -1.215), (-1.255, 0.8832, -1.114), (-1.225, 1.271, -0.7686), (-0.7929, -0.7457, -0.986), (-0.8602, -0.3839, -1.177), (-0.8948, 0.01055, -1.333), (-0.8964, 0.4124, -1.324), (-0.8691, 0.8017, -1.136), (-0.8199, 1.176, -0.8781), (-0.3107, -0.6777, -1.028), (-0.4126, -0.3549, -1.168), (-0.4637, 0.004308, -1.315), (-0.4707, 0.3698, -1.312), (-0.4397, 0.7181, -1.135), (-0.3874, 1.05, -0.8596), (0.169, -0.6491, -0.9096), (0.06404, -0.3394, -1.122), (-0.01188, -0.02172, -1.116), (-0.02309, 0.3203, -1.146), (0.0121, 0.6487, -1.159), (0.071, 0.9558, -0.9246), (0.6411, -0.6496, -0.5816), (0.5386, -0.3507, -0.8205), (0.4646, -0.06309, -0.8385), (0.464, 0.27, -0.8416), (0.4768, 0.573, -0.9483), (0.5423, 0.8371, -0.7377)], [], [(63, 21, 2, 10), (22, 33, 15, 3), (33, 39, 14, 15), (39, 45, 13, 14), (45, 51, 12, 13), (51, 57, 11, 12), (57, 63, 10, 11), (4, 0, 16, 58), (58, 16, 17, 59), (59, 17, 18, 60), (60, 18, 19, 61), (61, 19, 20, 62), (62, 20, 21, 63), (1, 9, 28, 27), (27, 28, 29, 26), (26, 29, 30, 25), (25, 30, 31, 24), (24, 31, 32, 23), (23, 32, 33, 22), (9, 8, 34, 28), (28, 34, 35, 29), (29, 35, 36, 30), (30, 36, 37, 31), (31, 37, 38, 32), (32, 38, 39, 33), (8, 7, 40, 34), (34, 40, 41, 35), (35, 41, 42, 36), (36, 42, 43, 37), (37, 43, 44, 38), (38, 44, 45, 39), (7, 6, 46, 40), (40, 46, 47, 41), (41, 47, 48, 42), (42, 48, 49, 43), (43, 49, 50, 44), (44, 50, 51, 45), (6, 5, 52, 46), (46, 52, 53, 47), (47, 53, 54, 48), (48, 54, 55, 49), (49, 55, 56, 50), (50, 56, 57, 51), (5, 4, 58, 52), (52, 58, 59, 53), (53, 59, 60, 54), (54, 60, 61, 55), (55, 61, 62, 56), (56, 62, 63, 57)])
me_plane_005.use_remesh_preserve_volume = False
me_plane_005.use_remesh_preserve_attributes = False
me_plane_005.use_mirror_vertex_groups = False
me_plane_005.update()
me_plane_004 = bpy.data.meshes.new('Plane.004')
me_plane_004.from_pydata([(1.157, -1.12, -0.03318), (-2.343, -0.9404, 0.08176), (1.104, 1.067, -0.08636), (-2.355, 1.193, 0.1241), (0.8623, -1.121, -0.2727), (0.3211, -1.159, -0.6095), (-0.3312, -1.16, -0.7921), (-1.083, -1.111, -0.6189), (-1.769, -1.023, -0.2616), (-2.172, -0.9459, 0.009984), (0.7184, 1.205, -0.4069), (0.08952, 1.373, -0.5267), (-0.6265, 1.456, -0.4293), (-1.227, 1.418, -0.3843), (-1.721, 1.33, -0.2318), (-2.141, 1.236, 0.005656), (1.151, -0.7991, -0.1572), (1.089, -0.458, -0.3445), (1.003, -0.1429, -0.3896), (0.9581, 0.1809, -0.3431), (1.002, 0.4707, -0.3822), (1.058, 0.7587, -0.255), (-2.227, 1.04, -0.08782), (-2.15, 0.8806, -0.479), (-2.025, 0.5088, -0.744), (-1.99, -0.06339, -0.7229), (-2.071, -0.5351, -0.5927), (-2.254, -0.7864, -0.08388), (-1.988, -0.8069, -0.329), (-1.787, -0.4985, -0.8512), (-1.695, -0.02508, -0.9718), (-1.721, 0.5002, -0.9844), (-1.845, 0.8907, -0.7577), (-1.985, 1.097, -0.3133), (-1.537, -0.7881, -0.6485), (-1.398, -0.445, -1.014), (-1.34, -0.00415, -1.187), (-1.362, 0.4608, -1.186), (-1.449, 0.8428, -0.9236), (-1.571, 1.121, -0.5658), (-0.9766, -0.8109, -0.9199), (-0.9275, -0.4326, -1.176), (-0.9212, 0.001056, -1.371), (-0.9334, 0.4299, -1.331), (-0.9891, 0.8159, -1.065), (-1.087, 1.146, -0.7341), (-0.3326, -0.8217, -1.08), (-0.4019, -0.4272, -1.24), (-0.4606, -0.007478, -1.359), (-0.4695, 0.3868, -1.359), (-0.4731, 0.7726, -1.14), (-0.5166, 1.127, -0.8215), (0.284, -0.7967, -0.963), (0.1417, -0.4133, -1.117), (0.04606, -0.03926, -1.137), (0.02078, 0.3327, -1.162), (0.05855, 0.698, -1.097), (0.1014, 1.056, -0.8915), (0.8109, -0.7706, -0.5772), (0.6631, -0.4117, -0.8462), (0.5365, -0.07918, -0.8558), (0.5082, 0.2756, -0.8524), (0.5631, 0.6101, -0.9657), (0.6709, 0.9239, -0.7537)], [], [(63, 21, 2, 10), (22, 33, 15, 3), (33, 39, 14, 15), (39, 45, 13, 14), (45, 51, 12, 13), (51, 57, 11, 12), (57, 63, 10, 11), (4, 0, 16, 58), (58, 16, 17, 59), (59, 17, 18, 60), (60, 18, 19, 61), (61, 19, 20, 62), (62, 20, 21, 63), (1, 9, 28, 27), (27, 28, 29, 26), (26, 29, 30, 25), (25, 30, 31, 24), (24, 31, 32, 23), (23, 32, 33, 22), (9, 8, 34, 28), (28, 34, 35, 29), (29, 35, 36, 30), (30, 36, 37, 31), (31, 37, 38, 32), (32, 38, 39, 33), (8, 7, 40, 34), (34, 40, 41, 35), (35, 41, 42, 36), (36, 42, 43, 37), (37, 43, 44, 38), (38, 44, 45, 39), (7, 6, 46, 40), (40, 46, 47, 41), (41, 47, 48, 42), (42, 48, 49, 43), (43, 49, 50, 44), (44, 50, 51, 45), (6, 5, 52, 46), (46, 52, 53, 47), (47, 53, 54, 48), (48, 54, 55, 49), (49, 55, 56, 50), (50, 56, 57, 51), (5, 4, 58, 52), (52, 58, 59, 53), (53, 59, 60, 54), (54, 60, 61, 55), (55, 61, 62, 56), (56, 62, 63, 57)])
me_plane_004.use_remesh_preserve_volume = False
me_plane_004.use_remesh_preserve_attributes = False
me_plane_004.use_mirror_vertex_groups = False
me_plane_004.update()
me_plane_003 = bpy.data.meshes.new('Plane.003')
me_plane_003.from_pydata([(0.9925, -0.9922, -0.0912), (-2.264, -1.609, 0.03981), (0.9656, 0.9872, -0.1321), (-2.18, 1.83, 0.0684), (0.689, -0.9543, -0.3179), (0.242, -0.9639, -0.6249), (-0.2263, -0.9949, -0.8166), (-0.7712, -1.102, -0.7876), (-1.36, -1.323, -0.4565), (-1.937, -1.541, -0.09381), (0.5768, 1.074, -0.4347), (0.1083, 1.226, -0.5785), (-0.3563, 1.384, -0.5397), (-0.8032, 1.513, -0.5713), (-1.249, 1.628, -0.4506), (-1.789, 1.795, -0.1373), (0.9873, -0.7041, -0.2027), (0.9562, -0.4067, -0.367), (0.9219, -0.127, -0.4017), (0.933, 0.1803, -0.3477), (0.9337, 0.4557, -0.3928), (0.9477, 0.715, -0.2805), (-1.977, 1.406, -0.2391), (-1.942, 0.9754, -0.6178), (-1.918, 0.5032, -0.7704), (-1.939, -0.05773, -0.7248), (-1.916, -0.5679, -0.6845), (-2.1, -1.179, -0.2089), (-1.711, -1.019, -0.5045), (-1.619, -0.4946, -0.9305), (-1.632, -0.02287, -0.972), (-1.614, 0.4887, -0.9906), (-1.608, 0.9504, -0.9109), (-1.635, 1.35, -0.5113), (-1.252, -0.8636, -0.8035), (-1.26, -0.43, -1.138), (-1.29, 0.001939, -1.214), (-1.287, 0.4467, -1.215), (-1.255, 0.8832, -1.114), (-1.225, 1.271, -0.7686), (-0.7929, -0.7457, -0.986), (-0.8602, -0.3839, -1.177), (-0.8948, 0.01055, -1.333), (-0.8964, 0.4124, -1.324), (-0.8691, 0.8017, -1.136), (-0.8199, 1.176, -0.8781), (-0.3107, -0.6777, -1.028), (-0.4126, -0.3549, -1.168), (-0.4637, 0.004308, -1.315), (-0.4707, 0.3698, -1.312), (-0.4397, 0.7181, -1.135), (-0.3874, 1.05, -0.8596), (0.169, -0.6491, -0.9096), (0.06404, -0.3394, -1.122), (-0.01188, -0.02172, -1.116), (-0.02309, 0.3203, -1.146), (0.0121, 0.6487, -1.159), (0.071, 0.9558, -0.9246), (0.6411, -0.6496, -0.5816), (0.5386, -0.3507, -0.8205), (0.4646, -0.06309, -0.8385), (0.464, 0.27, -0.8416), (0.4768, 0.573, -0.9483), (0.5423, 0.8371, -0.7377)], [], [(63, 21, 2, 10), (22, 33, 15, 3), (33, 39, 14, 15), (39, 45, 13, 14), (45, 51, 12, 13), (51, 57, 11, 12), (57, 63, 10, 11), (4, 0, 16, 58), (58, 16, 17, 59), (59, 17, 18, 60), (60, 18, 19, 61), (61, 19, 20, 62), (62, 20, 21, 63), (1, 9, 28, 27), (27, 28, 29, 26), (26, 29, 30, 25), (25, 30, 31, 24), (24, 31, 32, 23), (23, 32, 33, 22), (9, 8, 34, 28), (28, 34, 35, 29), (29, 35, 36, 30), (30, 36, 37, 31), (31, 37, 38, 32), (32, 38, 39, 33), (8, 7, 40, 34), (34, 40, 41, 35), (35, 41, 42, 36), (36, 42, 43, 37), (37, 43, 44, 38), (38, 44, 45, 39), (7, 6, 46, 40), (40, 46, 47, 41), (41, 47, 48, 42), (42, 48, 49, 43), (43, 49, 50, 44), (44, 50, 51, 45), (6, 5, 52, 46), (46, 52, 53, 47), (47, 53, 54, 48), (48, 54, 55, 49), (49, 55, 56, 50), (50, 56, 57, 51), (5, 4, 58, 52), (52, 58, 59, 53), (53, 59, 60, 54), (54, 60, 61, 55), (55, 61, 62, 56), (56, 62, 63, 57)])
me_plane_003.use_remesh_preserve_volume = False
me_plane_003.use_remesh_preserve_attributes = False
me_plane_003.use_mirror_vertex_groups = False
me_plane_003.update()
me_plane_002 = bpy.data.meshes.new('Plane.002')
me_plane_002.from_pydata([(0.9925, -0.9922, -0.0912), (-2.264, -1.609, 0.03981), (0.9656, 0.9872, -0.1321), (-2.18, 1.83, 0.0684), (0.689, -0.9543, -0.3179), (0.242, -0.9639, -0.6249), (-0.2263, -0.9949, -0.8166), (-0.7712, -1.102, -0.7876), (-1.36, -1.323, -0.4565), (-1.937, -1.541, -0.09381), (0.5768, 1.074, -0.4347), (0.1083, 1.226, -0.5785), (-0.3563, 1.384, -0.5397), (-0.8032, 1.513, -0.5713), (-1.249, 1.628, -0.4506), (-1.789, 1.795, -0.1373), (0.9873, -0.7041, -0.2027), (0.9562, -0.4067, -0.367), (0.9219, -0.127, -0.4017), (0.933, 0.1803, -0.3477), (0.9337, 0.4557, -0.3928), (0.9477, 0.715, -0.2805), (-1.977, 1.406, -0.2391), (-1.942, 0.9754, -0.6178), (-1.918, 0.5032, -0.7704), (-1.939, -0.05773, -0.7248), (-1.916, -0.5679, -0.6845), (-2.1, -1.179, -0.2089), (-1.711, -1.019, -0.5045), (-1.619, -0.4946, -0.9305), (-1.632, -0.02287, -0.972), (-1.614, 0.4887, -0.9906), (-1.608, 0.9504, -0.9109), (-1.635, 1.35, -0.5113), (-1.252, -0.8636, -0.8035), (-1.26, -0.43, -1.138), (-1.29, 0.001939, -1.214), (-1.287, 0.4467, -1.215), (-1.255, 0.8832, -1.114), (-1.225, 1.271, -0.7686), (-0.7929, -0.7457, -0.986), (-0.8602, -0.3839, -1.177), (-0.8948, 0.01055, -1.333), (-0.8964, 0.4124, -1.324), (-0.8691, 0.8017, -1.136), (-0.8199, 1.176, -0.8781), (-0.3107, -0.6777, -1.028), (-0.4126, -0.3549, -1.168), (-0.4637, 0.004308, -1.315), (-0.4707, 0.3698, -1.312), (-0.4397, 0.7181, -1.135), (-0.3874, 1.05, -0.8596), (0.169, -0.6491, -0.9096), (0.06404, -0.3394, -1.122), (-0.01188, -0.02172, -1.116), (-0.02309, 0.3203, -1.146), (0.0121, 0.6487, -1.159), (0.071, 0.9558, -0.9246), (0.6411, -0.6496, -0.5816), (0.5386, -0.3507, -0.8205), (0.4646, -0.06309, -0.8385), (0.464, 0.27, -0.8416), (0.4768, 0.573, -0.9483), (0.5423, 0.8371, -0.7377)], [], [(63, 21, 2, 10), (22, 33, 15, 3), (33, 39, 14, 15), (39, 45, 13, 14), (45, 51, 12, 13), (51, 57, 11, 12), (57, 63, 10, 11), (4, 0, 16, 58), (58, 16, 17, 59), (59, 17, 18, 60), (60, 18, 19, 61), (61, 19, 20, 62), (62, 20, 21, 63), (1, 9, 28, 27), (27, 28, 29, 26), (26, 29, 30, 25), (25, 30, 31, 24), (24, 31, 32, 23), (23, 32, 33, 22), (9, 8, 34, 28), (28, 34, 35, 29), (29, 35, 36, 30), (30, 36, 37, 31), (31, 37, 38, 32), (32, 38, 39, 33), (8, 7, 40, 34), (34, 40, 41, 35), (35, 41, 42, 36), (36, 42, 43, 37), (37, 43, 44, 38), (38, 44, 45, 39), (7, 6, 46, 40), (40, 46, 47, 41), (41, 47, 48, 42), (42, 48, 49, 43), (43, 49, 50, 44), (44, 50, 51, 45), (6, 5, 52, 46), (46, 52, 53, 47), (47, 53, 54, 48), (48, 54, 55, 49), (49, 55, 56, 50), (50, 56, 57, 51), (5, 4, 58, 52), (52, 58, 59, 53), (53, 59, 60, 54), (54, 60, 61, 55), (55, 61, 62, 56), (56, 62, 63, 57)])
me_plane_002.use_remesh_preserve_volume = False
me_plane_002.use_remesh_preserve_attributes = False
me_plane_002.use_mirror_vertex_groups = False
me_plane_002.update()
me_plane_001 = bpy.data.meshes.new('Plane.001')
me_plane_001.from_pydata([(3.888, 0.1041, 6.549), (0.5375, 2.57, 1.408), (2.193, 2.659, 1.396), (3.434, 1.851, 3.014), (2.772, 2.033, 3.155), (1.912, 1.736, 3.516), (-2.589, 0.08248, 7.398), (-4.501, 2.03, 1.408), (-2.584, 2.448, 1.387), (-3.424, 2.358, 1.396), (-3.098, 1.802, 3.739), (-3.744, 1.683, 3.782), (-2.586, 1.846, 3.759), (3.649, 0.07739, 10.62), (1.21, -2.296, 2.048), (2.655, -2.116, 2.059), (2.021, -2.158, 2.044), (3.382, 2.187, 1.42), (-3.195, 0.07739, 11.46), (-5.154, -1.531, 2.732), (-3.647, -1.86, 2.718), (-4.562, -1.692, 2.706)], [], [(3, 17, 2, 4), (1, 5, 4, 2), (5, 0, 4), (0, 3, 4), (11, 6, 10), (12, 8, 9, 10), (6, 12, 10), (7, 11, 10, 9), (16, 14, 13), (15, 16, 13), (21, 19, 18), (20, 21, 18)])
me_plane_001.use_remesh_preserve_volume = False
me_plane_001.use_remesh_preserve_attributes = False
me_plane_001.use_mirror_vertex_groups = False
me_plane_001.update()
me_cylinder_004 = bpy.data.meshes.new('Cylinder.004')
me_cylinder_004.from_pydata([(-0.7318, 1.0, -0.8411), (0.1583, 1.0, 0.8874), (-0.02465, 0.7071, -0.8411), (0.8654, 0.7071, 0.8874), (0.2682, -4.371e-08, -0.8411), (1.158, -4.371e-08, 0.8874), (-0.02465, -0.7071, -0.8411), (0.8654, -0.7071, 0.8874), (-0.7318, -1.0, -0.8411), (0.1583, -1.0, 0.8874), (-1.439, -0.7071, -0.8411), (-0.5488, -0.7071, 0.8874), (-1.732, 1.192e-08, -0.8411), (-0.8417, 1.192e-08, 0.8874), (-1.439, 0.7071, -0.8411), (-0.5488, 0.7071, 0.8874), (14.44, 33.69, -0.1843), (-11.83, -34.62, -0.1585), (14.8, 33.61, -0.1868), (-11.46, -34.7, -0.1609), (14.93, 33.58, -0.192), (-11.33, -34.73, -0.1662), (14.74, 33.61, -0.197), (-11.52, -34.7, -0.1711), (14.35, 33.69, -0.1987), (-11.92, -34.62, -0.1728), (13.98, 33.77, -0.1962), (-12.28, -34.54, -0.1703), (13.85, 33.8, -0.191), (-12.41, -34.51, -0.1651), (14.04, 33.77, -0.1861), (-12.22, -34.54, -0.1602), (11.52, 26.32, 0.3764), (-8.618, -26.28, 0.3962), (11.89, 26.25, 0.3739), (-8.246, -26.35, 0.3938), (12.02, 26.23, 0.3687), (-8.117, -26.37, 0.3885), (11.83, 26.25, 0.3638), (-8.308, -26.35, 0.3836), (11.43, 26.32, 0.3621), (-8.706, -26.28, 0.3819), (11.06, 26.38, 0.3645), (-9.078, -26.22, 0.3844), (10.93, 26.41, 0.3698), (-9.207, -26.19, 0.3896), (11.12, 26.38, 0.3747), (-9.016, -26.22, 0.3945), (7.89, 15.52, 0.7589), (-4.412, -14.62, 0.771), (8.269, 15.48, 0.7564), (-4.033, -14.66, 0.7685), (8.4, 15.46, 0.7512), (-3.901, -14.68, 0.7633), (8.206, 15.48, 0.7463), (-4.095, -14.66, 0.7584), (7.802, 15.52, 0.7446), (-4.499, -14.62, 0.7567), (7.423, 15.56, 0.7471), (-4.878, -14.58, 0.7592), (7.292, 15.57, 0.7523), (-5.009, -14.57, 0.7644), (7.485, 15.56, 0.7572), (-4.816, -14.58, 0.7693), (7.143, 2.824, 0.5263), (4.639, 1.766, 0.4655), (0.1603, 7.979, -0.1227), (0.3384, 12.49, -0.02413), (3.213, 7.372, -0.1236), (5.117, 11.54, -0.02552), (5.801, 5.642, -0.1243), (9.168, 8.832, -0.02669), (7.53, 3.053, -0.1248), (11.87, 4.78, -0.02748), (8.137, -3.174e-07, -0.125), (12.82, -5.471e-07, -0.02776), (7.53, -3.053, -0.1248), (11.87, -4.78, -0.02748), (5.801, -5.642, -0.1243), (9.168, -8.832, -0.02669), (3.213, -7.372, -0.1236), (5.117, -11.54, -0.02552), (0.1603, -7.979, -0.1227), (0.3384, -12.49, -0.02413), (-2.892, -7.372, -0.1218), (-4.44, -11.54, -0.02274), (-5.48, -5.642, -0.121), (-8.491, -8.832, -0.02156), (-7.209, -3.053, -0.1205), (-11.2, -4.78, -0.02077), (-7.817, 1.266e-07, -0.1204), (-12.15, 1.478e-07, -0.0205), (-7.209, 3.053, -0.1205), (-11.2, 4.78, -0.02077), (-5.48, 5.642, -0.121), (-8.491, 8.832, -0.02156), (-2.892, 7.372, -0.1218), (-4.44, 11.54, -0.02274), (5.484, 5.307, 0.526), (3.579, 3.352, 0.4654), (3.001, 6.966, 0.5257), (1.993, 4.412, 0.4652), (0.07256, 7.548, 0.5253), (0.1218, 4.784, 0.4649), (5.011, -0.1051, 0.4656), (7.726, -0.1051, 0.5263), (4.639, -1.976, 0.4655), (7.143, -3.034, 0.5263), (3.579, -3.562, 0.4654), (5.484, -5.517, 0.526), (1.993, -4.622, 0.4652), (3.001, -7.176, 0.5257), (0.1218, -4.995, 0.4649), (0.07256, -7.759, 0.5253), (-1.749, -4.622, 0.4647), (-2.856, -7.176, 0.525), (-3.335, -3.562, 0.4645), (-5.339, -5.517, 0.5246), (-4.395, -1.976, 0.4643), (-6.998, -3.034, 0.5244), (-4.767, -0.1051, 0.4643), (-7.581, -0.1051, 0.5243), (-4.395, 1.766, 0.4643), (-6.998, 2.824, 0.5244), (-3.335, 3.352, 0.4645), (-5.339, 5.307, 0.5246), (-1.749, 4.412, 0.4647), (-2.856, 6.966, 0.525)], [], [(0, 1, 3, 2), (2, 3, 5, 4), (4, 5, 7, 6), (6, 7, 9, 8), (8, 9, 11, 10), (10, 11, 13, 12), (3, 1, 15, 13, 11, 9, 7, 5), (14, 15, 1, 0), (12, 13, 15, 14), (0, 2, 4, 6, 8, 10, 12, 14), (16, 17, 19, 18), (18, 19, 21, 20), (20, 21, 23, 22), (22, 23, 25, 24), (24, 25, 27, 26), (26, 27, 29, 28), (19, 17, 31, 29, 27, 25, 23, 21), (30, 31, 17, 16), (28, 29, 31, 30), (16, 18, 20, 22, 24, 26, 28, 30), (32, 33, 35, 34), (34, 35, 37, 36), (36, 37, 39, 38), (38, 39, 41, 40), (40, 41, 43, 42), (42, 43, 45, 44), (35, 33, 47, 45, 43, 41, 39, 37), (46, 47, 33, 32), (44, 45, 47, 46), (32, 34, 36, 38, 40, 42, 44, 46), (48, 49, 51, 50), (50, 51, 53, 52), (52, 53, 55, 54), (54, 55, 57, 56), (56, 57, 59, 58), (58, 59, 61, 60), (51, 49, 63, 61, 59, 57, 55, 53), (62, 63, 49, 48), (60, 61, 63, 62), (48, 50, 52, 54, 56, 58, 60, 62), (90, 91, 93, 92), (93, 95, 94, 92), (66, 67, 69, 68), (87, 89, 88, 86), (68, 69, 71, 70), (85, 87, 86, 84), (70, 71, 73, 72), (83, 85, 84, 82), (72, 73, 75, 74), (80, 81, 83, 82), (74, 75, 77, 76), (78, 79, 81, 80), (76, 77, 79, 78), (99, 98, 64, 65), (113, 115, 114, 112), (115, 117, 116, 114), (65, 64, 105, 104), (101, 100, 98, 99), (110, 111, 113, 112), (117, 119, 118, 116), (104, 105, 107, 106), (103, 102, 100, 101), (108, 109, 111, 110), (123, 125, 124, 122), (89, 91, 90, 88), (97, 67, 66, 96), (120, 121, 123, 122), (119, 121, 120, 118), (127, 102, 103, 126), (103, 101, 99, 65, 104, 106, 108, 110, 112, 114, 116, 118, 120, 122, 124, 126), (106, 107, 109, 108), (66, 68, 70, 72, 74, 76, 78, 80, 82, 84, 86, 88, 90, 92, 94, 96), (95, 97, 96, 94), (125, 127, 126, 124)])
me_cylinder_004.use_remesh_preserve_volume = False
me_cylinder_004.use_remesh_preserve_attributes = False
me_cylinder_004.use_mirror_vertex_groups = False
me_cylinder_004.update()
me_cylinder_001 = bpy.data.meshes.new('Cylinder.001')
me_cylinder_001.from_pydata([(3.9, 0.535, -0.7597), (-11.12, 0.535, 0.7668), (4.274, 0.3783, -0.7591), (-10.75, 0.3783, 0.7674), (4.428, -2.339e-08, -0.7588), (-10.6, -2.339e-08, 0.7677), (4.274, -0.3783, -0.7591), (-10.75, -0.3783, 0.7674), (3.9, -0.535, -0.7597), (-11.12, -0.535, 0.7668), (3.526, -0.3783, -0.7603), (-11.5, -0.3783, 0.7662), (3.372, 6.38e-09, -0.7606), (-11.65, 6.38e-09, 0.7659), (3.526, 0.3783, -0.7603), (-11.5, 0.3783, 0.7662), (-3.904, 6.284, 0.01654), (-3.741, 8.489, 0.08285), (-1.5, 5.806, 0.01558), (-0.4938, 7.843, 0.08156), (0.5373, 4.444, 0.01478), (2.259, 6.003, 0.08047), (1.899, 2.405, 0.01424), (4.098, 3.249, 0.07974), (2.377, -2.534e-07, 0.01405), (4.744, -3.385e-07, 0.07949), (1.899, -2.405, 0.01424), (4.098, -3.249, 0.07974), (0.5373, -4.444, 0.01478), (2.259, -6.003, 0.08047), (-1.5, -5.806, 0.01558), (-0.4938, -7.843, 0.08156), (-3.904, -6.284, 0.01654), (-3.741, -8.489, 0.08285), (-6.308, -5.806, 0.01749), (-6.988, -7.843, 0.08413), (-8.346, -4.444, 0.0183), (-9.741, -6.003, 0.08523), (-9.708, -2.405, 0.01883), (-11.58, -3.249, 0.08595), (-10.19, 9.626e-08, 0.01902), (-12.23, 1.338e-07, 0.08621), (-9.708, 2.405, 0.01883), (-11.58, 3.249, 0.08595), (-8.346, 4.444, 0.0183), (-9.741, 6.003, 0.08523), (-6.308, 5.806, 0.01749), (-6.988, 7.843, 0.08413), (30.29, 6.532, -0.9275), (-38.46, -8.565, 0.6445), (30.65, 6.444, -0.9255), (-38.09, -8.653, 0.6465), (30.87, 6.1, -0.9247), (-37.88, -8.996, 0.6473), (30.8, 5.703, -0.9256), (-37.94, -9.394, 0.6464), (30.5, 5.484, -0.9277), (-38.24, -9.613, 0.6443), (30.14, 5.572, -0.9297), (-38.61, -9.525, 0.6422), (29.92, 5.915, -0.9305), (-38.82, -9.181, 0.6414), (29.98, 6.313, -0.9296), (-38.76, -8.784, 0.6424)], [], [(0, 1, 3, 2), (2, 3, 5, 4), (4, 5, 7, 6), (6, 7, 9, 8), (8, 9, 11, 10), (10, 11, 13, 12), (14, 15, 1, 0), (12, 13, 15, 14), (0, 2, 4, 6, 8, 10, 12, 14), (16, 17, 19, 18), (18, 19, 21, 20), (20, 21, 23, 22), (22, 23, 25, 24), (24, 25, 27, 26), (26, 27, 29, 28), (28, 29, 31, 30), (30, 31, 33, 32), (32, 33, 35, 34), (34, 35, 37, 36), (36, 37, 39, 38), (38, 39, 41, 40), (40, 41, 43, 42), (42, 43, 45, 44), (46, 47, 17, 16), (44, 45, 47, 46), (16, 18, 20, 22, 24, 26, 28, 30, 32, 34, 36, 38, 40, 42, 44, 46), (48, 49, 51, 50), (50, 51, 53, 52), (52, 53, 55, 54), (54, 55, 57, 56), (56, 57, 59, 58), (58, 59, 61, 60), (62, 63, 49, 48), (60, 61, 63, 62), (5, 3, 1, 15, 13, 11, 9, 7), (53, 51, 49, 63, 61, 59, 57, 55)])
me_cylinder_001.use_remesh_preserve_volume = False
me_cylinder_001.use_remesh_preserve_attributes = False
me_cylinder_001.use_mirror_vertex_groups = False
me_cylinder_001.update()
me_cylinder = bpy.data.meshes.new('Cylinder')
me_cylinder.from_pydata([(0.0, 1.0, -1.0), (0.0, 1.0, 1.0), (0.7071, 0.7071, -1.0), (0.7071, 0.7071, 1.0), (1.0, -4.371e-08, -1.0), (1.0, -4.371e-08, 1.0), (0.7071, -0.7071, -1.0), (0.7071, -0.7071, 1.0), (-8.742e-08, -1.0, -1.0), (-8.742e-08, -1.0, 1.0), (-0.7071, -0.7071, -1.0), (-0.7071, -0.7071, 1.0), (-1.0, 1.192e-08, -1.0), (-1.0, 1.192e-08, 1.0), (-0.7071, 0.7071, -1.0), (-0.7071, 0.7071, 1.0), (17.79, 40.54, -0.1876), (-15.3, -42.46, -0.155), (18.14, 40.39, -0.1901), (-14.94, -42.6, -0.1575), (18.27, 40.33, -0.1953), (-14.82, -42.67, -0.1627), (18.08, 40.39, -0.2002), (-15.01, -42.6, -0.1676), (17.7, 40.54, -0.202), (-15.39, -42.46, -0.1694), (17.34, 40.69, -0.1995), (-15.75, -42.31, -0.1669), (17.22, 40.75, -0.1943), (-15.87, -42.24, -0.1617), (17.4, 40.69, -0.1894), (-15.69, -42.31, -0.1568), (14.15, 32.03, 0.3738), (-11.24, -31.88, 0.3988), (14.52, 31.9, 0.3713), (-10.88, -32.01, 0.3964), (14.64, 31.85, 0.3661), (-10.75, -32.07, 0.3911), (14.45, 31.9, 0.3612), (-10.94, -32.01, 0.3862), (14.06, 32.03, 0.3595), (-11.33, -31.88, 0.3845), (13.7, 32.17, 0.3619), (-11.69, -31.75, 0.387), (13.58, 32.22, 0.3672), (-11.82, -31.69, 0.3922), (13.76, 32.17, 0.3721), (-11.63, -31.75, 0.3971), (9.293, 19.14, 0.87), (-6.015, -17.38, 0.8851), (9.666, 19.04, 0.8675), (-5.643, -17.48, 0.8826), (9.795, 19.0, 0.8623), (-5.514, -17.52, 0.8774), (9.604, 19.04, 0.8574), (-5.705, -17.48, 0.8725), (9.206, 19.14, 0.8557), (-6.103, -17.38, 0.8707), (8.833, 19.25, 0.8581), (-6.476, -17.28, 0.8732), (8.704, 19.29, 0.8634), (-6.605, -17.24, 0.8784), (8.895, 19.25, 0.8683), (-6.414, -17.28, 0.8834), (7.143, 2.824, 0.5263), (4.639, 1.766, 0.4655), (0.1603, 7.979, -0.1227), (0.3384, 12.49, -0.02413), (3.213, 7.372, -0.1236), (5.117, 11.54, -0.02552), (5.801, 5.642, -0.1243), (9.168, 8.832, -0.02669), (7.53, 3.053, -0.1248), (11.87, 4.78, -0.02748), (8.137, -3.174e-07, -0.125), (12.82, -5.471e-07, -0.02776), (7.53, -3.053, -0.1248), (11.87, -4.78, -0.02748), (5.801, -5.642, -0.1243), (9.168, -8.832, -0.02669), (3.213, -7.372, -0.1236), (5.117, -11.54, -0.02552), (0.1603, -7.979, -0.1227), (0.3384, -12.49, -0.02413), (-2.892, -7.372, -0.1218), (-4.44, -11.54, -0.02274), (-5.48, -5.642, -0.121), (-8.491, -8.832, -0.02156), (-7.209, -3.053, -0.1205), (-11.2, -4.78, -0.02077), (-7.817, 1.266e-07, -0.1204), (-12.15, 1.478e-07, -0.0205), (-7.209, 3.053, -0.1205), (-11.2, 4.78, -0.02077), (-5.48, 5.642, -0.121), (-8.491, 8.832, -0.02156), (-2.892, 7.372, -0.1218), (-4.44, 11.54, -0.02274), (5.484, 5.307, 0.526), (3.579, 3.352, 0.4654), (3.001, 6.966, 0.5257), (1.993, 4.412, 0.4652), (0.07256, 7.548, 0.5253), (0.1218, 4.784, 0.4649), (5.011, -0.1051, 0.4656), (7.726, -0.1051, 0.5263), (4.639, -1.976, 0.4655), (7.143, -3.034, 0.5263), (3.579, -3.562, 0.4654), (5.484, -5.517, 0.526), (1.993, -4.622, 0.4652), (3.001, -7.176, 0.5257), (0.1218, -4.995, 0.4649), (0.07256, -7.759, 0.5253), (-1.749, -4.622, 0.4647), (-2.856, -7.176, 0.525), (-3.335, -3.562, 0.4645), (-5.339, -5.517, 0.5246), (-4.395, -1.976, 0.4643), (-6.998, -3.034, 0.5244), (-4.767, -0.1051, 0.4643), (-7.581, -0.1051, 0.5243), (-4.395, 1.766, 0.4643), (-6.998, 2.824, 0.5244), (-3.335, 3.352, 0.4645), (-5.339, 5.307, 0.5246), (-1.749, 4.412, 0.4647), (-2.856, 6.966, 0.525)], [], [(0, 1, 3, 2), (2, 3, 5, 4), (4, 5, 7, 6), (6, 7, 9, 8), (8, 9, 11, 10), (10, 11, 13, 12), (3, 1, 15, 13, 11, 9, 7, 5), (14, 15, 1, 0), (12, 13, 15, 14), (0, 2, 4, 6, 8, 10, 12, 14), (16, 17, 19, 18), (18, 19, 21, 20), (20, 21, 23, 22), (22, 23, 25, 24), (24, 25, 27, 26), (26, 27, 29, 28), (19, 17, 31, 29, 27, 25, 23, 21), (30, 31, 17, 16), (28, 29, 31, 30), (16, 18, 20, 22, 24, 26, 28, 30), (32, 33, 35, 34), (34, 35, 37, 36), (36, 37, 39, 38), (38, 39, 41, 40), (40, 41, 43, 42), (42, 43, 45, 44), (35, 33, 47, 45, 43, 41, 39, 37), (46, 47, 33, 32), (44, 45, 47, 46), (32, 34, 36, 38, 40, 42, 44, 46), (48, 49, 51, 50), (50, 51, 53, 52), (52, 53, 55, 54), (54, 55, 57, 56), (56, 57, 59, 58), (58, 59, 61, 60), (51, 49, 63, 61, 59, 57, 55, 53), (62, 63, 49, 48), (60, 61, 63, 62), (48, 50, 52, 54, 56, 58, 60, 62), (90, 91, 93, 92), (93, 95, 94, 92), (66, 67, 69, 68), (87, 89, 88, 86), (68, 69, 71, 70), (85, 87, 86, 84), (70, 71, 73, 72), (83, 85, 84, 82), (72, 73, 75, 74), (80, 81, 83, 82), (74, 75, 77, 76), (78, 79, 81, 80), (76, 77, 79, 78), (99, 98, 64, 65), (113, 115, 114, 112), (115, 117, 116, 114), (65, 64, 105, 104), (101, 100, 98, 99), (110, 111, 113, 112), (117, 119, 118, 116), (104, 105, 107, 106), (103, 102, 100, 101), (108, 109, 111, 110), (123, 125, 124, 122), (89, 91, 90, 88), (97, 67, 66, 96), (120, 121, 123, 122), (119, 121, 120, 118), (127, 102, 103, 126), (103, 101, 99, 65, 104, 106, 108, 110, 112, 114, 116, 118, 120, 122, 124, 126), (106, 107, 109, 108), (66, 68, 70, 72, 74, 76, 78, 80, 82, 84, 86, 88, 90, 92, 94, 96), (95, 97, 96, 94), (125, 127, 126, 124)])
me_cylinder.use_remesh_preserve_volume = False
me_cylinder.use_remesh_preserve_attributes = False
me_cylinder.use_mirror_vertex_groups = False
me_cylinder.update()
me_plane = bpy.data.meshes.new('Plane')
me_plane.from_pydata([(1.0, -1.0, 0.0), (-1.0, -1.0, 0.0), (1.0, 1.0, 0.0), (-1.0, 1.0, 0.0)], [], [(1, 0, 2, 3)])
me_plane.use_remesh_preserve_volume = False
me_plane.use_remesh_preserve_attributes = False
me_plane.use_mirror_vertex_groups = False
me_plane.update()
me_cube = bpy.data.meshes.new('Cube')
me_cube.from_pydata([(-0.9044, -0.1496, -1.0), (-0.9044, 0.1496, -1.0), (1.213, 0.0176, 1.963), (1.213, -0.0176, 1.963), (-1.007, -0.2484, 2.006), (-1.007, 0.2484, 2.006), (0.5884, -0.2524, -1.021), (0.5884, 0.2524, -1.021), (0.6595, -0.4191, 2.006), (0.6595, 0.4191, 2.006), (0.6563, -0.3417, 2.006), (1.171, -0.01319, 1.975), (0.6563, 0.3417, 2.006), (1.171, 0.01319, 1.975), (0.3463, -0.7788, 2.006), (0.3463, 0.7788, 2.006), (0.6563, -0.342, 1.589), (1.166, -0.02351, 1.704), (0.6563, 0.342, 1.589), (1.166, 0.02351, 1.704), (0.2898, 0.469, -1.543), (0.2898, -0.469, -1.543), (0.6611, -0.4191, 2.639), (0.6611, 0.4191, 2.639), (0.3479, 0.7788, 2.639), (0.3479, -0.7788, 2.639), (0.3366, 0.7761, 0.9629), (0.3366, -0.7761, 0.9629), (-0.9657, 0.2475, 0.9629), (-0.9657, -0.2475, 0.9629), (1.206, 0.01623, 1.749), (1.206, -0.01623, 1.749), (0.6482, 0.4177, 0.9629), (0.6482, -0.4177, 0.9629), (0.6976, -0.06421, 0.9125), (0.6632, -0.06024, -0.8046), (0.6632, 0.06024, -0.8046), (0.6976, 0.06421, 0.9125), (0.4558, 0.8508, 1.414), (0.08552, 1.015, 1.414), (0.7706, 0.05004, 0.2078), (0.7706, -0.05004, 0.2078), (-0.358, -0.4285, -1.543), (-0.358, 0.4285, -1.543), (-0.3587, 0.709, 0.9629), (-0.384, 0.7115, 2.006), (-0.384, -0.7115, 2.006), (-0.3587, -0.709, 0.9629), (-0.6856, -0.4968, 0.9629), (-0.7135, -0.4984, 2.006), (-0.7135, 0.4984, 2.006), (-0.6856, 0.4968, 0.9629), (-0.6503, 0.2776, -1.286), (-0.6503, -0.2776, -1.286), (-1.042, -0.2484, 2.746), (-1.042, 0.2484, 2.746), (-0.4012, 0.7115, 2.745), (-0.4012, -0.7115, 2.745), (-0.7644, -0.461, 2.745), (-0.7644, 0.461, 2.745), (-1.114, -0.2484, 3.838), (-1.114, 0.2484, 3.838), (-0.8275, -0.461, 3.838), (-0.8275, 0.461, 3.838), (-0.7823, -0.2111, -1.138), (-0.7823, 0.2111, -1.138), (-0.831, 0.3673, 0.9629), (-0.866, 0.3685, 2.006), (-0.866, -0.3685, 2.006), (-0.831, -0.3673, 0.9629), (-0.9086, 0.3506, 2.745), (-0.9086, -0.3506, 2.745), (-0.9763, 0.3506, 3.838), (-0.9763, -0.3506, 3.838), (-0.9878, -0.3506, 3.964), (-0.9878, 0.3506, 3.964), (-1.126, 0.2484, 3.964), (-1.126, -0.2484, 3.964), (0.8617, -0.04418, 0.8271), (0.8617, 0.04418, 0.8271), (0.4793, 0.6218, 1.414), (-0.005432, 0.7832, 1.414), (0.4981, -0.6272, 0.9629), (0.4446, 0.379, -1.272), (0.4446, -0.379, -1.272), (0.5086, 0.6293, 2.006), (0.5086, -0.6293, 2.006), (0.5103, 0.6293, 2.639), (0.5103, -0.6293, 2.639), (0.4981, 0.6272, 0.9629), (-0.01108, -0.8265, 0.9629), (-0.01885, -0.8294, 2.006), (-0.01885, 0.8294, 2.006), (-0.01108, 0.8265, 0.9629), (-0.03407, 0.4995, -1.543), (-0.03407, -0.4995, -1.543), (0.3013, 0.7535, 1.414), (0.3123, 1.013, 1.414), (-0.5842, 0.8054, 1.353), (-0.622, 0.5192, 1.353), (-0.2567, 0.7186, 1.364), (-0.3049, 0.973, 1.364), (-0.3612, 0.6833, 1.361), (-0.3848, 0.9468, 1.361), (-0.5842, -0.7049, 1.063), (-0.622, -0.5367, 1.063), (-0.2567, -0.736, 1.075), (-0.3049, -0.8725, 1.075), (-0.3612, -0.7008, 1.071), (-0.3848, -0.8463, 1.071), (0.4099, -0.4427, 2.639), (0.3463, -0.4613, 2.006), (0.4099, -0.1498, 2.639), (0.3466, -0.1267, 2.006), (0.4099, -0.4427, 2.444), (0.3888, -0.4427, 2.444), (0.3888, -0.4427, 2.302), (0.3677, -0.4427, 2.302), (0.3677, -0.4427, 2.16), (0.3466, -0.4427, 2.16), (0.3466, -0.4658, 2.006), (0.4099, -0.1498, 2.444), (0.3888, -0.1498, 2.444), (0.3888, -0.1498, 2.302), (0.3677, -0.1498, 2.302), (0.3677, -0.1498, 2.16), (0.3466, -0.1498, 2.16), (0.3479, -0.1498, 2.639), (0.3479, -0.4427, 2.639)], [], [(11, 13, 19, 17), (6, 84, 83, 7), (69, 68, 4, 29), (29, 4, 5, 28), (66, 65, 1, 28), (64, 0, 1, 65), (2, 3, 31, 30), (11, 10, 8, 3), (12, 13, 2, 9), (13, 11, 3, 2), (85, 87, 23, 9), (19, 18, 16, 17), (13, 12, 18, 19), (10, 11, 17, 16), (128, 119, 120, 14, 25), (82, 86, 14, 27), (89, 83, 20, 26), (84, 21, 20, 83), (16, 18, 12, 10), (87, 88, 22, 23), (9, 23, 12), (5, 4, 54, 55), (64, 69, 29, 0), (84, 82, 27, 21), (67, 66, 28, 5), (0, 29, 28, 1), (85, 89, 26, 15), (3, 8, 33, 31), (9, 2, 30, 32), (86, 8, 22, 88), (35, 34, 33, 6), (36, 35, 6, 7), (30, 31, 78, 79), (32, 7, 83, 89), (34, 78, 31), (37, 36, 7, 32), (40, 41, 35, 36), (79, 78, 41, 40), (90, 91, 46, 47), (93, 94, 43, 44), (95, 42, 43, 94), (92, 45, 46, 91), (95, 90, 47, 42), (92, 93, 44, 45), (44, 43, 52, 51), (42, 47, 48, 53), (42, 53, 52, 43), (47, 46, 49, 48), (45, 50, 59, 56), (45, 44, 51, 50), (70, 55, 61, 72), (56, 59, 58, 57), (46, 45, 56, 57), (68, 49, 58, 71), (49, 46, 57, 58), (67, 5, 55, 70), (73, 72, 75, 74), (71, 58, 62, 73), (58, 59, 63, 62), (55, 54, 60, 61), (23, 22, 10, 12), (22, 8, 10), (48, 49, 68, 69), (51, 52, 65, 66), (53, 64, 65, 52), (53, 48, 69, 64), (50, 51, 66, 67), (59, 70, 72, 63), (4, 68, 71, 54), (50, 67, 70, 59), (63, 72, 73, 62), (54, 71, 73, 60), (75, 76, 77, 74), (72, 61, 76, 75), (61, 60, 77, 76), (60, 73, 74, 77), (37, 40, 36), (37, 79, 40), (34, 31, 33), (33, 8, 86, 82), (78, 34, 41), (41, 34, 35), (15, 24, 87, 85), (30, 37, 32), (97, 39, 81, 96), (79, 37, 30), (24, 127, 112, 110, 128, 25, 88, 87), (6, 33, 82, 84), (9, 32, 89, 85), (14, 86, 88, 25), (26, 20, 94, 93), (27, 14, 91, 90), (21, 27, 90, 95), (15, 26, 93, 92), (38, 97, 96, 80), (115, 128, 114), (21, 95, 94, 20), (103, 98, 99, 102), (101, 103, 102, 100), (109, 104, 105, 108), (107, 109, 108, 106), (114, 110, 112, 121), (15, 113, 126, 127, 24), (119, 118, 125, 126), (118, 117, 124, 125), (117, 116, 123, 124), (116, 115, 122, 123), (115, 114, 121, 122), (120, 119, 126, 113), (15, 92, 91, 14, 120, 111, 113), (114, 128, 110), (115, 116, 128), (116, 117, 128), (118, 128, 117), (119, 128, 118), (127, 121, 112), (127, 122, 121), (127, 123, 122), (127, 124, 123), (127, 125, 124), (127, 126, 125)])
me_cube.materials.append(mat_material)
me_cube.use_remesh_preserve_volume = False
me_cube.use_remesh_preserve_attributes = False
me_cube.use_mirror_vertex_groups = False
me_cube.update()

# ---- objects
ob_cannon_007 = bpy.data.objects.new('cannon.007', me_cylinder_016)
ob_cannon_006 = bpy.data.objects.new('cannon.006', me_cylinder_015)
ob_cannon_000 = bpy.data.objects.new('cannon.000', me_cylinder_014)
ob_cannon_001 = bpy.data.objects.new('cannon.001', me_cylinder_013)
ob_cannon_005 = bpy.data.objects.new('cannon.005', me_cylinder_012)
ob_cannon_004 = bpy.data.objects.new('cannon.004', me_cylinder_011)
ob_cannon_003 = bpy.data.objects.new('cannon.003', me_cylinder_010)
ob_cannon_002 = bpy.data.objects.new('cannon.002', me_cylinder_009)
ob_front_pole = bpy.data.objects.new('front pole', me_cylinder_005)
ob_sails_005 = bpy.data.objects.new('sails.005', me_plane_007)
ob_sails_004 = bpy.data.objects.new('sails.004', me_plane_006)
ob_sails_003 = bpy.data.objects.new('sails.003', me_plane_005)
ob_sails_002 = bpy.data.objects.new('sails.002', me_plane_004)
ob_sails_001 = bpy.data.objects.new('sails.001', me_plane_003)
ob_sails = bpy.data.objects.new('sails', me_plane_002)
ob_rope_planes = bpy.data.objects.new('rope planes', me_plane_001)
ob_mast_poles1 = bpy.data.objects.new('mast poles1', me_cylinder_004)
ob_mast_poles3 = bpy.data.objects.new('mast poles3', me_cylinder_001)
ob_mast_poles2 = bpy.data.objects.new('mast poles2', me_cylinder)
ob_ladders = bpy.data.objects.new('Ladders', me_plane)
ob_ship = bpy.data.objects.new('ship', me_cube)
ob_lamp = bpy.data.objects.new('Lamp', light_lamp)
ob_camera = bpy.data.objects.new('Camera', cam_camera)

# ---- transforms, parenting, visibility, modifiers, constraints
ob_cannon_007.location = (0.5674, 3.245, 4.526)
ob_cannon_007.rotation_euler = (1.571, 0.0, -3.374)
ob_cannon_007.scale = (0.2354, 0.2354, 0.2354)
ob_cannon_007.lineart.crease_threshold = 0.0
ob_cannon_006.location = (0.5674, -2.529, 4.526)
ob_cannon_006.rotation_euler = (1.571, 0.0, 0.2557)
ob_cannon_006.scale = (0.2354, 0.2354, 0.2354)
ob_cannon_006.lineart.crease_threshold = 0.0
ob_cannon_000.location = (7.656, 2.763, 4.196)
ob_cannon_000.rotation_euler = (-1.571, -0.3088, 0.0)
ob_cannon_000.scale = (0.2664, 0.2664, 0.2664)
ob_cannon_000.lineart.crease_threshold = 0.0
ob_cannon_001.location = (7.656, -2.222, 4.196)
ob_cannon_001.rotation_euler = (1.571, -0.3088, 0.0)
ob_cannon_001.scale = (0.2664, 0.2664, 0.2664)
ob_cannon_001.lineart.crease_threshold = 0.0
ob_cannon_005.location = (-9.237, 1.807, 5.748)
ob_cannon_005.rotation_euler = (1.37, 0.005747, -2.61)
ob_cannon_005.scale = (0.2666, 0.2666, 0.2666)
ob_cannon_005.lineart.crease_threshold = 0.0
ob_cannon_004.location = (-9.237, -1.383, 5.748)
ob_cannon_004.rotation_euler = (1.571, 0.0, -0.5383)
ob_cannon_004.scale = (0.26, 0.26, 0.26)
ob_cannon_004.lineart.crease_threshold = 0.0
ob_cannon_003.location = (-0.9397, -2.529, 4.526)
ob_cannon_003.rotation_euler = (1.571, 0.0, 0.0)
ob_cannon_003.scale = (0.2354, 0.2354, 0.2354)
ob_cannon_003.lineart.crease_threshold = 0.0
ob_cannon_002.location = (-0.9397, 3.245, 4.526)
ob_cannon_002.rotation_euler = (1.571, 0.0, -3.142)
ob_cannon_002.scale = (0.2354, 0.2354, 0.2354)
ob_cannon_002.lineart.crease_threshold = 0.0
ob_front_pole.location = (14.16, 0.2486, 5.62)
ob_front_pole.rotation_euler = (0.0, 1.157, 0.0)
ob_front_pole.scale = (0.1199, 0.1199, 7.77)
ob_front_pole.lineart.crease_threshold = 0.0
ob_sails_005.location = (6.573, 0.46, 8.667)
ob_sails_005.rotation_euler = (-6.125e-06, -1.728, -0.3885)
ob_sails_005.scale = (2.303, 4.41, 2.303)
ob_sails_005.lineart.crease_threshold = 0.0
ob_sails_004.location = (5.889, 0.2507, 15.47)
ob_sails_004.rotation_euler = (-5.344e-06, -1.728, -0.3885)
ob_sails_004.scale = (1.995, 3.82, 1.995)
ob_sails_004.lineart.crease_threshold = 0.0
ob_sails_003.location = (5.722, 0.213, 20.46)
ob_sails_003.rotation_euler = (-5.043e-06, -1.728, -0.3885)
ob_sails_003.scale = (1.344, 2.253, 1.344)
ob_sails_003.lineart.crease_threshold = 0.0
ob_sails_002.location = (-5.163, 0.46, 10.07)
ob_sails_002.rotation_euler = (-5.301e-06, -1.728, -0.3885)
ob_sails_002.scale = (2.303, 4.41, 2.303)
ob_sails_002.lineart.crease_threshold = 0.0
ob_sails_001.location = (-5.41, 0.03406, 16.72)
ob_sails_001.rotation_euler = (-4.019e-06, -1.728, -0.3885)
ob_sails_001.scale = (2.053, 3.931, 2.053)
ob_sails_001.lineart.crease_threshold = 0.0
ob_sails.location = (-6.054, 0.09435, 22.6)
ob_sails.rotation_euler = (-1.878e-06, -1.728, -0.3885)
ob_sails.scale = (1.673, 2.804, 1.673)
ob_sails.lineart.crease_threshold = 0.0
ob_rope_planes.location = (-0.4231, 0.2486, 0.6944)
ob_rope_planes.scale = (1.673, 1.673, 1.673)
ob_rope_planes.lineart.crease_threshold = 0.0
ob_mast_poles1.location = (6.111, 0.2486, 13.24)
ob_mast_poles1.rotation_euler = (0.0, -0.07755, 0.0)
ob_mast_poles1.scale = (0.1433, 0.1433, 11.3)
ob_mast_poles1.lineart.crease_threshold = 0.0
ob_mast_poles3.location = (-13.4, 0.2486, 15.07)
ob_mast_poles3.rotation_euler = (0.0, -0.07755, 0.0)
ob_mast_poles3.scale = (0.1433, 0.1433, 11.3)
ob_mast_poles3.lineart.crease_threshold = 0.0
ob_mast_poles2.location = (-5.158, 0.2486, 14.56)
ob_mast_poles2.rotation_euler = (0.0, -0.1281, 0.0)
ob_mast_poles2.scale = (0.1433, 0.1433, 11.3)
ob_mast_poles2.lineart.crease_threshold = 0.0
ob_ladders.location = (-10.53, 0.2343, 6.134)
ob_ladders.rotation_euler = (0.0, 0.837, 0.0)
ob_ladders.scale = (1.205, 0.4608, 1.419)
ob_ladders.lineart.crease_threshold = 0.0
ob_ship.location = (-0.4231, 0.2486, 0.6944)
ob_ship.scale = (13.33, 4.602, 1.673)
ob_ship.lock_rotations_4d = False
ob_ship.empty_display_type = 'ARROWS'
ob_ship.lineart.crease_threshold = 0.0
ob_lamp.location = (8.727, 2.323, 10.96)
ob_lamp.rotation_euler = (0.6503, 0.05522, 1.866)
ob_lamp.scale = (2.068, 2.068, 2.068)
ob_lamp.lock_rotations_4d = False
ob_lamp.empty_display_type = 'ARROWS'
ob_lamp.color = (0.0, 0.0, 0.0, 0.0)
ob_lamp.lineart.crease_threshold = 0.0
ob_camera.location = (15.77, -13.21, 9.798)
ob_camera.rotation_euler = (1.109, 0.01082, 0.8149)
ob_camera.scale = (2.068, 2.068, 2.068)
ob_camera.lock_rotations_4d = False
ob_camera.empty_display_type = 'ARROWS'
ob_camera.color = (0.0, 0.0, 0.0, 0.0)
ob_camera.display_type = 'WIRE'
ob_camera.lineart.crease_threshold = 0.0

# ---- collection membership
col_collection_1.objects.link(ob_cannon_007)
col_collection_1.objects.link(ob_cannon_006)
col_collection_1.objects.link(ob_cannon_000)
col_collection_1.objects.link(ob_cannon_001)
col_collection_1.objects.link(ob_cannon_005)
col_collection_1.objects.link(ob_cannon_004)
col_collection_1.objects.link(ob_cannon_003)
col_collection_1.objects.link(ob_cannon_002)
col_collection_1.objects.link(ob_front_pole)
col_collection_1.objects.link(ob_sails_005)
col_collection_1.objects.link(ob_sails_004)
col_collection_1.objects.link(ob_sails_003)
col_collection_1.objects.link(ob_sails_002)
col_collection_1.objects.link(ob_sails_001)
col_collection_1.objects.link(ob_sails)
col_collection_1.objects.link(ob_rope_planes)
col_collection_1.objects.link(ob_mast_poles1)
col_collection_1.objects.link(ob_mast_poles3)
col_collection_1.objects.link(ob_mast_poles2)
col_collection_1.objects.link(ob_ladders)
col_collection_1.objects.link(ob_ship)
col_collection_1.objects.link(ob_lamp)
col_collection_1.objects.link(ob_camera)

# ---- scene / render settings (as saved in the file)
scene.camera = ob_camera
scene.frame_start = 1; scene.frame_end = 250; scene.frame_set(0)
scene.render.engine = 'BLENDER_EEVEE_NEXT'
scene.render.image_settings.color_mode = 'RGB'
scene.render.image_settings.compression = 90
scene.render.resolution_percentage = 50
scene.render.dither_intensity = 0.0
scene.render.bake_margin = 2
scene.cycles.use_denoising = False
scene.cycles.samples = 10
scene.cycles.sampling_pattern = 'TABULATED_SOBOL'
scene.cycles.light_sampling_threshold = 0.0
scene.cycles.use_adaptive_sampling = False
scene.cycles.use_light_tree = False
scene.cycles.blur_glossy = 0.0
scene.cycles.volume_bounces = 1
scene.cycles.pixel_filter_type = 'GAUSSIAN'
scene.cycles.sample_clamp_indirect = 0.0
scene.view_settings.view_transform = 'Standard'
bpy.context.view_layer.update()
